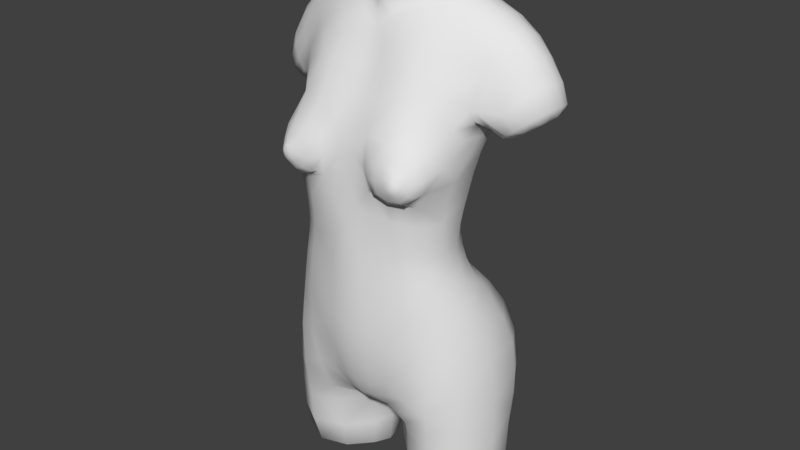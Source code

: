 # Source: body_prac_1.2.blend  (saved by Blender 2.77.0; exported with 4.5.12 LTS)
import bpy
from mathutils import Matrix  # noqa: F401  (used for matrix-valued properties, if any)

bpy.ops.wm.read_factory_settings(use_empty=True)
scene = bpy.context.scene
scene.name = 'Scene'

# ---- collections
col_collection_1 = bpy.data.collections.new('Collection 1'); scene.collection.children.link(col_collection_1)

# ---- world
world_world = bpy.data.worlds.new('World'); scene.world = world_world
world_world.color = (0.05088, 0.05088, 0.05088)
world_world.use_sun_shadow = False
world_world.sun_shadow_jitter_overblur = 0.0
world_world.cycles.sampling_method = 'MANUAL'

# ---- meshes
me_circle = bpy.data.meshes.new('Circle')
me_circle.from_pydata([(0.483, 0.03164, 5.749), (0.1118, -0.1079, 5.581), (0.2041, 1.138, 6.309), (1.16, 1.012, 5.828), (1.173, 0.588, 5.906), (1.018, 1.408, 5.385), (1.137, 0.2165, 5.694), (1.154, -0.09999, 5.241), (0.5637, -0.2796, 5.279), (0.1427, -0.2838, 5.208), (0.4917, 0.9272, 6.358), (0.4233, 0.2097, 6.235), (0.581, 0.5459, 6.371), (0.13, -0.01744, 6.088), (0.2223, 1.359, 5.546), (0.6285, -0.6463, 4.562), (0.1557, -0.6575, 4.464), (1.231, -0.3239, 4.699), (1.408, -0.2697, 4.193), (0.1712, -0.9223, 3.657), (0.8091, -0.97, 3.165), (1.253, -0.7629, 3.913), (1.317, -0.804, 3.363), (0.6968, -0.9134, 4.066), (0.4155, -1.006, 3.556), (0.6656, -1.106, 3.483), (0.8475, -1.06, 3.795), (1.221, -0.9888, 3.382), (1.184, -0.9769, 3.721), (0.9031, -1.072, 3.245), (0.9808, -1.147, 3.609), (0.9173, -1.159, 3.493), (1.111, -1.124, 3.457), (1.099, -1.122, 3.584), (1.001, -1.15, 3.406), (1.428, -0.2037, 3.372), (1.521, 0.2355, 3.98), (1.062, 1.445, 4.586), (1.359, 0.9598, 4.061), (0.2946, 1.308, 4.507), (1.153, 0.7473, 3.421), (0.3863, 1.06, 3.577), (0.781, -0.8779, 2.79), (1.318, -0.303, 2.741), (0.3507, 0.8849, 2.949), (0.2039, -0.9686, 2.918), (1.092, 0.5521, 2.853), (1.198, 0.4681, 1.802), (0.9083, -0.7748, 1.726), (0.4783, 0.8139, 1.674), (1.337, -0.2738, 1.829), (1.289, -0.2862, 2.204), (0.3956, 0.7599, 2.277), (0.8224, -0.8029, 2.193), (1.096, 0.4388, 2.286), (0.2912, -0.9832, 1.626), (0.2334, -0.9879, 2.276), (0.3297, -0.9807, 0.8529), (0.3172, -0.8925, 0.0461), (1.396, 0.6088, 1.365), (0.6385, 1.038, 1.278), (0.07705, 1.169, 0.5978), (1.491, -0.2469, 1.315), (0.9887, -0.7737, 1.078), (1.647, -0.2571, 0.6004), (1.686, 0.8515, 0.7125), (1.001, -0.7671, 0.3149), (0.8, 1.484, 0.6072), (0.1313, -0.2974, -0.9672), (0.1263, 0.2748, -1.013), (0.3353, 1.105, -1.106), (0.08607, 1.22, -0.5302), (1.744, -0.3111, -0.8732), (1.877, 0.9307, -0.9925), (1.873, 0.9861, -0.2694), (1.72, -0.3025, -0.1702), (1.062, 1.646, -1.237), (0.9199, 1.747, -0.5903), (0.2199, -0.6887, -0.5982), (0.9008, -0.727, -0.3991), (0.795, -0.5426, -0.9744), (1.741, -0.2837, -1.852), (1.115, 1.495, -1.909), (0.4664, 1.058, -1.868), (1.862, 0.8523, -1.844), (0.746, -0.3724, -1.874), (0.2182, 0.3263, -1.827), (1.775, 0.3411, 5.347), (1.895, 1.118, 5.349), (1.933, 0.7008, 5.475), (1.593, 0.07425, 4.976), (1.671, 1.363, 4.997), (2.3, 1.163, 4.727), (1.66, 0.6349, 4.097), (1.963, 1.34, 4.451), (1.73, 0.2082, 4.171), (2.256, 0.3872, 4.752), (1.71, 1.111, 4.198), (2.415, 0.7744, 4.846), (1.958, 0.1203, 4.453), (-0.483, 0.03164, 5.749), (-0.1118, -0.1079, 5.581), (-0.2041, 1.138, 6.309), (-1.16, 1.012, 5.828), (-1.173, 0.588, 5.906), (-1.018, 1.408, 5.385), (-1.137, 0.2165, 5.694), (-1.154, -0.09999, 5.241), (-0.5637, -0.2796, 5.279), (-0.1427, -0.2838, 5.208), (-0.4917, 0.9272, 6.358), (-0.4233, 0.2097, 6.235), (-0.581, 0.5459, 6.371), (-0.13, -0.01744, 6.088), (-0.2223, 1.359, 5.546), (-0.6285, -0.6463, 4.562), (-0.1557, -0.6575, 4.464), (-1.231, -0.3239, 4.699), (-1.408, -0.2697, 4.193), (-0.1712, -0.9223, 3.657), (-0.8091, -0.97, 3.165), (-1.253, -0.7629, 3.913), (-1.317, -0.804, 3.363), (-0.6968, -0.9134, 4.066), (-0.4155, -1.006, 3.556), (-0.6656, -1.106, 3.483), (-0.8475, -1.06, 3.795), (-1.221, -0.9888, 3.382), (-1.184, -0.9769, 3.721), (-0.9031, -1.072, 3.245), (-0.9808, -1.147, 3.609), (-0.9173, -1.159, 3.493), (-1.111, -1.124, 3.457), (-1.099, -1.122, 3.584), (-1.001, -1.15, 3.406), (-1.428, -0.2037, 3.372), (-1.521, 0.2355, 3.98), (-1.062, 1.445, 4.586), (-1.359, 0.9598, 4.061), (-0.2946, 1.308, 4.507), (-1.153, 0.7473, 3.421), (-0.3863, 1.06, 3.577), (-0.781, -0.8779, 2.79), (-1.318, -0.303, 2.741), (-0.3507, 0.8849, 2.949), (-0.2039, -0.9686, 2.918), (-1.092, 0.5521, 2.853), (-1.198, 0.4681, 1.802), (-0.9083, -0.7748, 1.726), (-0.4783, 0.8139, 1.674), (-1.337, -0.2738, 1.829), (-1.289, -0.2862, 2.204), (-0.3956, 0.7599, 2.277), (-0.8224, -0.8029, 2.193), (-1.096, 0.4388, 2.286), (-0.2912, -0.9832, 1.626), (-0.2334, -0.9879, 2.276), (-0.3297, -0.9807, 0.8529), (-0.3172, -0.8925, 0.0461), (-1.396, 0.6088, 1.365), (-0.6385, 1.038, 1.278), (-0.07705, 1.169, 0.5978), (-1.491, -0.2469, 1.315), (-0.9887, -0.7737, 1.078), (-1.647, -0.2571, 0.6004), (-1.686, 0.8515, 0.7125), (-1.001, -0.7671, 0.3149), (-0.8, 1.484, 0.6072), (-0.1313, -0.2974, -0.9672), (-0.1263, 0.2748, -1.013), (-0.3353, 1.105, -1.106), (-0.08607, 1.22, -0.5302), (-1.744, -0.3111, -0.8732), (-1.877, 0.9307, -0.9925), (-1.873, 0.9861, -0.2694), (-1.72, -0.3025, -0.1702), (-1.062, 1.646, -1.237), (-0.9199, 1.747, -0.5903), (-0.2199, -0.6887, -0.5982), (-0.9008, -0.727, -0.3991), (-0.795, -0.5426, -0.9744), (-1.741, -0.2837, -1.852), (-1.115, 1.495, -1.909), (-0.4664, 1.058, -1.868), (-1.862, 0.8523, -1.844), (-0.746, -0.3724, -1.874), (-0.2182, 0.3263, -1.827), (-1.775, 0.3411, 5.347), (-1.895, 1.118, 5.349), (-1.933, 0.7008, 5.475), (-1.593, 0.07425, 4.976), (-1.671, 1.363, 4.997), (-2.3, 1.163, 4.727), (-1.66, 0.6349, 4.097), (-1.963, 1.34, 4.451), (-1.73, 0.2082, 4.171), (-2.256, 0.3872, 4.752), (-1.71, 1.111, 4.198), (-2.415, 0.7744, 4.846), (-1.958, 0.1203, 4.453), (-0.308, 0.5776, 6.639), (0.226, 0.7988, 6.658), (0.09674, 0.2084, 6.577), (-0.226, 0.7988, 6.658), (0.07973, 0.9, 6.658), (-0.09674, 0.2084, 6.577), (0.2584, 0.3625, 6.61), (-0.07973, 0.9, 6.658), (-0.2584, 0.3625, 6.61), (0.308, 0.5776, 6.639), (2.195, 0.3675, 4.165), (2.388, 1.035, 4.3), (1.996, 1.013, 4.025), (1.996, 0.4507, 4.025), (2.182, 1.138, 4.156), (2.393, 0.5235, 4.304), (2.472, 0.794, 4.359), (1.924, 0.7227, 3.974), (-1.924, 0.7227, 3.974), (-2.195, 0.3675, 4.165), (-2.388, 1.035, 4.3), (-1.996, 1.013, 4.025), (-1.996, 0.4507, 4.025), (-2.182, 1.138, 4.156), (-2.393, 0.5235, 4.304), (-2.472, 0.794, 4.359), (-0.4572, 0.3822, -2.522), (-0.8187, -0.06669, -2.53), (-1.49, -0.009582, -2.514), (-0.6204, 0.8462, -2.555), (-1.065, 1.122, -2.572), (-1.573, 0.7148, -2.522), (0.8187, -0.06669, -2.53), (1.49, -0.009582, -2.514), (0.6204, 0.8462, -2.555), (1.065, 1.122, -2.572), (1.573, 0.7148, -2.522), (0.4572, 0.3822, -2.522), (0.1179, -0.06273, 5.729), (0.4561, 0.1405, 5.931), (0.7884, 0.5385, 6.118), (0.7353, 0.9554, 6.069), (0.251, 1.23, 5.936), (0.118, -0.1745, 5.466), (0.5152, -0.1106, 5.571), (0.2605, -0.04626, 5.67), (0.7761, 0.1209, 5.772), (-3.353e-08, -0.1347, 5.534), (0.2072, 1.42, 5.086), (-4.098e-08, 1.318, 5.556), (0.5324, 1.412, 5.495), (1.599, 0.6552, 5.703), (1.602, 1.074, 5.6), (1.189, 0.7919, 5.899), (1.1, 1.226, 5.666), (1.144, 0.3974, 5.841), (1.142, 0.04936, 5.486), (0.9834, 1.5, 5.015), (1.468, 1.38, 5.218), (1.493, 0.297, 5.543), (0.163, -0.4426, 4.857), (0.6083, -0.4626, 4.925), (1.181, -0.2262, 4.973), (0.8504, -0.2356, 5.265), (1.42, 0.03429, 5.16), (0.3193, -0.2798, 5.265), (-3.725e-08, -0.2868, 5.168), (0.1292, 0.0617, 6.442), (0.3643, 0.2726, 6.511), (0.4532, 0.5717, 6.574), (0.3489, 0.8882, 6.591), (0.1308, 1.042, 6.578), (-4.47e-08, 1.154, 6.305), (0.3781, 1.07, 6.326), (0.5558, 0.7421, 6.382), (0.5444, 0.361, 6.322), (0.2683, 0.08572, 6.145), (-3.725e-08, -0.06381, 6.068), (0.1491, -0.8453, 4.055), (0.6496, -0.8052, 4.254), (0.3518, -0.664, 4.487), (0.9378, -0.5509, 4.647), (-3.725e-08, -0.6483, 4.465), (1.291, -0.5869, 4.027), (1.493, -0.07454, 4.026), (1.566, 0.04372, 4.284), (1.465, -0.07803, 4.786), (1.307, -0.3521, 4.433), (0.1976, -0.9447, 3.276), (-4.098e-08, -0.9138, 3.673), (0.3179, -0.9517, 3.616), (0.7878, -0.9228, 3.083), (1.348, -0.6113, 3.378), (0.7646, -0.9913, 3.933), (1.236, -0.8691, 3.821), (0.5145, -1.065, 3.503), (0.8468, -1.02, 3.173), (1.289, -0.8929, 3.355), (1.109, -0.9026, 3.195), (0.5381, -1.005, 3.283), (1.001, -0.8371, 4.107), (1.382, -0.7366, 3.62), (0.4616, -0.9752, 3.859), (1.15, -1.072, 3.423), (0.9603, -1.119, 3.338), (0.8171, -1.136, 3.483), (1.129, -1.068, 3.635), (0.9261, -1.113, 3.678), (1.092, -1.034, 3.266), (0.7342, -1.098, 3.318), (1.032, -1.016, 3.827), (1.262, -0.9616, 3.548), (0.7019, -1.094, 3.666), (0.9485, -1.16, 3.554), (1.048, -1.143, 3.607), (0.9601, -1.161, 3.446), (1.115, -1.127, 3.52), (1.065, -1.145, 3.429), (1.481, 0.6003, 4.008), (1.412, 0.2916, 3.376), (1.358, -0.2841, 3.077), (1.494, -0.03838, 3.661), (1.56, 0.4994, 4.176), (1.529, 1.058, 4.285), (1.451, 1.397, 4.781), (1.204, 1.26, 4.226), (0.6338, 1.439, 4.474), (1.226, 0.8462, 3.712), (0.3869, 1.147, 3.955), (-2.98e-08, 1.212, 4.56), (1.116, 0.6528, 3.148), (0.7712, 1.044, 3.493), (0.3539, 0.9912, 3.274), (-2.98e-08, 0.9985, 3.622), (0.2094, -0.9857, 2.584), (0.7916, -0.8373, 2.441), (1.298, -0.2929, 2.429), (1.084, 0.4719, 2.558), (0.3676, 0.7912, 2.613), (0.4501, -0.9475, 2.854), (1.102, -0.6873, 2.745), (1.344, 0.1514, 2.777), (0.7113, 0.8222, 2.925), (-4.47e-08, 0.8645, 2.949), (-3.725e-08, -0.9671, 2.95), (0.9509, -0.7761, 1.43), (1.402, -0.2634, 1.604), (1.288, 0.5226, 1.581), (0.5428, 0.897, 1.442), (0.7685, 0.688, 2.299), (1.354, 0.1017, 1.839), (0.591, -0.8873, 1.666), (1.117, -0.609, 2.176), (-3.725e-08, 0.7516, 2.256), (0.8974, 0.7354, 1.739), (1.296, 0.0887, 2.25), (0.4973, -0.9139, 2.233), (1.179, -0.5891, 1.787), (-2.98e-08, 0.8059, 1.641), (1.299, -0.2806, 2.02), (0.4331, 0.7733, 1.958), (0.8643, -0.7802, 1.977), (1.133, 0.4414, 2.034), (-2.98e-08, -1.027, 1.61), (0.2644, -0.9841, 1.966), (0.3131, -0.9828, 1.254), (-4.098e-08, -1.016, 2.299), (0.3336, -0.9571, 0.443), (-4.47e-08, -1.021, 0.8204), (0.6593, -0.8888, 0.9417), (0.2796, -0.7989, -0.3102), (-3.725e-08, -0.925, 0.01142), (0.6467, -0.8286, 0.148), (1.527, 0.7204, 1.095), (1.553, 0.167, 1.365), (1.073, 0.944, 1.331), (0.7345, 1.235, 1.045), (0.2531, 1.058, 1.077), (0.2963, 1.391, 0.5391), (0.0436, 1.26, 0.006704), (-3.539e-08, 1.025, 0.6588), (1.279, -0.5786, 1.218), (1.58, -0.2397, 0.976), (1.009, -0.7699, 0.6978), (1.82, 0.9555, 0.2473), (1.693, -0.2833, 0.2107), (1.346, -0.6094, 0.486), (1.796, 0.2449, 0.6714), (1.345, 1.339, 0.6992), (0.9642, -0.7559, -0.05565), (0.8552, 1.687, 0.0373), (0.1211, -0.01799, -1.036), (-3.725e-08, -0.3171, -0.9595), (0.5001, -0.6786, -0.5179), (0.2124, 0.3144, -1.279), (-3.725e-08, 0.2481, -0.9497), (0.6151, 1.505, -1.22), (0.4524, 1.088, -1.33), (0.1886, 1.139, -0.929), (0.185, 0.6321, -1.001), (0.3376, 1.603, -0.6408), (-3.539e-08, 0.9694, -0.4346), (1.869, 0.8865, -1.296), (1.746, -0.3007, -1.281), (1.299, -0.6269, -0.945), (1.938, 0.2708, -0.1497), (1.532, 1.57, -0.4446), (1.336, -0.6597, -0.2728), (1.986, 0.2574, -0.8566), (1.532, 1.472, -1.16), (1.881, 0.9692, -0.7215), (1.736, -0.3124, -0.5343), (1.112, 1.563, -1.4), (0.9903, 1.716, -1.08), (-4.843e-08, -0.7083, -0.6287), (0.3628, -0.339, -0.9767), (0.1624, -0.5315, -0.8174), (0.8359, -0.662, -0.7078), (0.7682, -0.4267, -1.322), (0.2608, 0.3393, -2.344), (0.486, 0.986, -2.388), (1.787, 0.8034, -2.35), (1.674, -0.205, -2.343), (1.093, 1.371, -2.415), (0.7542, -0.2843, -2.365), (1.267, -0.5552, -1.889), (1.997, 0.2496, -1.818), (1.511, 1.332, -1.889), (0.7446, 1.388, -1.902), (0.2883, 0.6535, -1.834), (0.3421, 0.007148, -1.841), (2.197, 0.7366, 5.197), (2.106, 1.146, 5.062), (2.018, 0.3655, 5.089), (1.677, 0.1937, 5.19), (1.867, 0.5117, 5.443), (1.949, 0.9042, 5.443), (1.794, 1.288, 5.198), (1.748, 0.08216, 4.728), (1.783, 1.351, 4.737), (1.88, 0.3139, 4.027), (1.791, 0.6926, 3.958), (1.875, 1.102, 4.033), (2.527, 0.7988, 4.53), (2.415, 1.136, 4.441), (2.409, 0.4314, 4.451), (2.136, 0.2087, 4.237), (2.125, 1.284, 4.228), (2.399, 0.9723, 4.815), (2.145, 1.3, 4.6), (1.669, 0.8829, 4.125), (1.68, 0.3995, 4.112), (1.802, 1.278, 4.308), (1.82, 0.1017, 4.282), (2.115, 0.2276, 4.629), (2.363, 0.5768, 4.823), (-0.1179, -0.06273, 5.729), (-0.4561, 0.1405, 5.931), (-0.7884, 0.5385, 6.118), (-0.7353, 0.9554, 6.069), (-0.251, 1.23, 5.936), (-0.118, -0.1745, 5.466), (-0.5152, -0.1106, 5.571), (-0.2605, -0.04626, 5.67), (-0.7761, 0.1209, 5.772), (-0.2072, 1.42, 5.086), (-0.5324, 1.412, 5.495), (-1.599, 0.6552, 5.703), (-1.602, 1.074, 5.6), (-1.189, 0.7919, 5.899), (-1.1, 1.226, 5.666), (-1.144, 0.3974, 5.841), (-1.142, 0.04936, 5.486), (-0.9834, 1.5, 5.015), (-1.468, 1.38, 5.218), (-1.493, 0.297, 5.543), (-0.163, -0.4426, 4.857), (-0.6083, -0.4626, 4.925), (-1.181, -0.2262, 4.973), (-0.8504, -0.2356, 5.265), (-1.42, 0.03429, 5.16), (-0.3193, -0.2798, 5.265), (-0.1292, 0.0617, 6.442), (-0.3643, 0.2726, 6.511), (-0.4532, 0.5717, 6.574), (-0.3489, 0.8882, 6.591), (-0.1308, 1.042, 6.578), (-0.3781, 1.07, 6.326), (-0.5558, 0.7421, 6.382), (-0.5444, 0.361, 6.322), (-0.2683, 0.08572, 6.145), (-0.1491, -0.8453, 4.055), (-0.6496, -0.8052, 4.254), (-0.3518, -0.664, 4.487), (-0.9378, -0.5509, 4.647), (-1.291, -0.5869, 4.027), (-1.493, -0.07454, 4.026), (-1.566, 0.04372, 4.284), (-1.465, -0.07803, 4.786), (-1.307, -0.3521, 4.433), (-0.1976, -0.9447, 3.276), (-0.3179, -0.9517, 3.616), (-0.7878, -0.9228, 3.083), (-1.348, -0.6113, 3.378), (-0.7646, -0.9913, 3.933), (-1.236, -0.8691, 3.821), (-0.5145, -1.065, 3.503), (-0.8468, -1.02, 3.173), (-1.289, -0.8929, 3.355), (-1.109, -0.9026, 3.195), (-0.5381, -1.005, 3.283), (-1.001, -0.8371, 4.107), (-1.382, -0.7366, 3.62), (-0.4616, -0.9752, 3.859), (-1.15, -1.072, 3.423), (-0.9603, -1.119, 3.338), (-0.8171, -1.136, 3.483), (-1.129, -1.068, 3.635), (-0.9261, -1.113, 3.678), (-1.092, -1.034, 3.266), (-0.7342, -1.098, 3.318), (-1.032, -1.016, 3.827), (-1.262, -0.9616, 3.548), (-0.7019, -1.094, 3.666), (-0.9485, -1.16, 3.554), (-1.048, -1.143, 3.607), (-0.9601, -1.161, 3.446), (-1.115, -1.127, 3.52), (-1.065, -1.145, 3.429), (-1.481, 0.6003, 4.008), (-1.412, 0.2916, 3.376), (-1.358, -0.2841, 3.077), (-1.494, -0.03838, 3.661), (-1.56, 0.4994, 4.176), (-1.529, 1.058, 4.285), (-1.451, 1.397, 4.781), (-1.204, 1.26, 4.226), (-0.6338, 1.439, 4.474), (-1.226, 0.8462, 3.712), (-0.3869, 1.147, 3.955), (-1.116, 0.6528, 3.148), (-0.7712, 1.044, 3.493), (-0.3539, 0.9912, 3.274), (-0.2094, -0.9857, 2.584), (-0.7916, -0.8373, 2.441), (-1.298, -0.2929, 2.429), (-1.084, 0.4719, 2.558), (-0.3676, 0.7912, 2.613), (-0.4501, -0.9475, 2.854), (-1.102, -0.6873, 2.745), (-1.344, 0.1514, 2.777), (-0.7113, 0.8222, 2.925), (-0.9509, -0.7761, 1.43), (-1.402, -0.2634, 1.604), (-1.288, 0.5226, 1.581), (-0.5428, 0.897, 1.442), (-0.7685, 0.688, 2.299), (-1.354, 0.1017, 1.839), (-0.591, -0.8873, 1.666), (-1.117, -0.609, 2.176), (-0.8974, 0.7354, 1.739), (-1.296, 0.0887, 2.25), (-0.4973, -0.9139, 2.233), (-1.179, -0.5891, 1.787), (-1.299, -0.2806, 2.02), (-0.4331, 0.7733, 1.958), (-0.8643, -0.7802, 1.977), (-1.133, 0.4414, 2.034), (-0.2644, -0.9841, 1.966), (-0.3131, -0.9828, 1.254), (-0.3336, -0.9571, 0.443), (-0.6593, -0.8888, 0.9417), (-0.2796, -0.7989, -0.3102), (-0.6467, -0.8286, 0.148), (-1.527, 0.7204, 1.095), (-1.553, 0.167, 1.365), (-1.073, 0.944, 1.331), (-0.7345, 1.235, 1.045), (-0.2531, 1.058, 1.077), (-0.2963, 1.391, 0.5391), (-0.0436, 1.26, 0.006704), (-1.279, -0.5786, 1.218), (-1.58, -0.2397, 0.976), (-1.009, -0.7699, 0.6978), (-1.82, 0.9555, 0.2473), (-1.693, -0.2833, 0.2107), (-1.346, -0.6094, 0.486), (-1.796, 0.2449, 0.6714), (-1.345, 1.339, 0.6992), (-0.9642, -0.7559, -0.05565), (-0.8552, 1.687, 0.0373), (-0.1211, -0.01799, -1.036), (-0.5001, -0.6786, -0.5179), (-0.2124, 0.3144, -1.279), (-0.6151, 1.505, -1.22), (-0.4524, 1.088, -1.33), (-0.1886, 1.139, -0.929), (-0.185, 0.6321, -1.001), (-0.3376, 1.603, -0.6408), (-1.869, 0.8865, -1.296), (-1.746, -0.3007, -1.281), (-1.299, -0.6269, -0.945), (-1.938, 0.2708, -0.1497), (-1.532, 1.57, -0.4446), (-1.336, -0.6597, -0.2728), (-1.986, 0.2574, -0.8566), (-1.532, 1.472, -1.16), (-1.881, 0.9692, -0.7215), (-1.736, -0.3124, -0.5343), (-1.112, 1.563, -1.4), (-0.9903, 1.716, -1.08), (-0.3628, -0.339, -0.9767), (-0.1624, -0.5315, -0.8174), (-0.8359, -0.662, -0.7078), (-0.7682, -0.4267, -1.322), (-0.2608, 0.3393, -2.344), (-0.486, 0.986, -2.388), (-1.787, 0.8034, -2.35), (-1.674, -0.205, -2.343), (-1.093, 1.371, -2.415), (-0.7542, -0.2843, -2.365), (-1.267, -0.5552, -1.889), (-1.997, 0.2496, -1.818), (-1.511, 1.332, -1.889), (-0.7446, 1.388, -1.902), (-0.2883, 0.6535, -1.834), (-0.3421, 0.007148, -1.841), (-2.197, 0.7366, 5.197), (-2.106, 1.146, 5.062), (-2.018, 0.3655, 5.089), (-1.677, 0.1937, 5.19), (-1.867, 0.5117, 5.443), (-1.949, 0.9042, 5.443), (-1.794, 1.288, 5.198), (-1.748, 0.08216, 4.728), (-1.783, 1.351, 4.737), (-1.88, 0.3139, 4.027), (-1.791, 0.6926, 3.958), (-1.875, 1.102, 4.033), (-2.527, 0.7988, 4.53), (-2.415, 1.136, 4.441), (-2.409, 0.4314, 4.451), (-2.136, 0.2087, 4.237), (-2.125, 1.284, 4.228), (-2.399, 0.9723, 4.815), (-2.145, 1.3, 4.6), (-1.669, 0.8829, 4.125), (-1.68, 0.3995, 4.112), (-1.802, 1.278, 4.308), (-1.82, 0.1017, 4.282), (-2.115, 0.2276, 4.629), (-2.363, 0.5768, 4.823), (1.976, 0.8622, 4.011), (1.976, 0.596, 4.011), (2.415, 0.6705, 4.319), (-1.564, 0.3553, -2.505), (-0.8391, 0.9761, -2.565), (-1.291, 0.9408, -2.553), (-2.292, 0.4631, 4.233), (2.292, 0.4631, 4.233), (-1.147, -0.08072, -2.535), (1.147, -0.08072, -2.535), (0.1613, 0.3217, 6.598), (-0.2629, 0.4703, 6.625), (-0.2432, 0.6844, 6.647), (0.1362, 0.8259, 6.657), (0.2432, 0.6844, 6.647), (-3.166e-08, 0.2239, 6.577), (-0.1362, 0.8259, 6.657), (-3.166e-08, 0.8663, 6.652), (-0.1613, 0.3217, 6.598), (0.2629, 0.4703, 6.625), (2.094, 1.058, 4.094), (2.278, 1.065, 4.223), (2.419, 0.9004, 4.322), (2.098, 0.4287, 4.096), (-2.094, 1.058, 4.094), (-2.419, 0.9004, 4.322), (-2.278, 1.065, 4.223), (-2.098, 0.4287, 4.096), (-1.976, 0.8622, 4.011), (-1.976, 0.596, 4.011), (-2.415, 0.6705, 4.319), (-0.568, 0.5821, -2.536), (-0.6143, 0.215, -2.521), (0.568, 0.5821, -2.536), (0.8391, 0.9761, -2.565), (1.564, 0.3553, -2.505), (0.6143, 0.215, -2.521), (1.291, 0.9408, -2.553), (0.2614, 0.02309, 5.81), (0.717, 0.3123, 6.023), (0.7821, 0.7407, 6.121), (0.5865, 1.18, 5.923), (0.2763, -0.141, 5.548), (0.8115, -0.05611, 5.547), (0.5048, 1.523, 5.04), (1.545, 0.467, 5.658), (1.627, 0.8587, 5.683), (1.543, 1.262, 5.448), (1.45, 0.1509, 5.372), (1.318, 1.432, 5.01), (0.3558, -0.4562, 4.89), (0.8926, -0.4048, 4.955), (1.365, -0.08112, 4.973), (0.2466, 0.1744, 6.474), (0.4293, 0.4058, 6.548), (0.4096, 0.7415, 6.588), (0.2457, 0.98, 6.584), (0.3339, -0.8765, 4.039), (1.023, -0.6852, 4.326), (1.445, -0.4808, 3.694), (1.566, 0.2413, 4.197), (1.582, -0.04998, 4.491), (0.4375, -0.9614, 3.227), (1.145, -0.7686, 3.118), (0.5627, -1.044, 3.758), (1.022, -0.9264, 3.973), (1.345, -0.8483, 3.581), (0.612, -1.056, 3.273), (1.109, -0.9632, 3.201), (0.8426, -1.131, 3.595), (1.038, -1.092, 3.696), (1.172, -1.06, 3.527), (0.8639, -1.133, 3.386), (1.072, -1.1, 3.354), (1.044, -1.168, 3.515), (1.443, 0.4107, 3.677), (1.548, 0.7833, 4.209), (1.381, 0.2145, 3.082), (1.544, 1.3, 4.503), (0.852, 1.217, 3.853), (0.7215, 0.9414, 3.227), (0.4596, -0.9373, 2.511), (1.105, -0.6383, 2.403), (1.312, 0.1077, 2.489), (0.7305, 0.7247, 2.608), (0.6291, -0.8893, 1.325), (1.226, -0.5863, 1.534), (1.436, 0.1278, 1.624), (0.982, 0.8145, 1.51), (0.8245, 0.6966, 2.007), (1.307, 0.08868, 2.039), (0.5466, -0.8923, 1.968), (1.141, -0.5942, 1.994), (0.6694, -0.8728, 0.5412), (0.5905, -0.7619, -0.2133), (1.681, 0.2093, 1.052), (1.188, 1.12, 1.096), (0.4022, 1.227, 0.907), (0.2683, 1.568, -0.05452), (1.323, -0.5812, 0.8602), (1.886, 0.2674, 0.259), (1.48, 1.517, 0.174), (1.349, -0.6424, 0.105), (0.2991, -0.03819, -1.234), (0.4659, 1.561, -1.077), (0.2825, 0.6564, -1.275), (0.7273, 1.445, -1.389), (1.996, 0.2519, -1.247), (1.521, 1.393, -1.367), (1.282, -0.588, -1.329), (1.317, -0.6562, -0.6289), (1.967, 0.2643, -0.5299), (1.537, 1.54, -0.956), (0.4119, -0.5479, -0.7707), (0.3972, 0.06408, -2.345), (0.3382, 0.6275, -2.36), (0.7532, 1.257, -2.411), (1.887, 0.2757, -2.321), (1.451, 1.207, -2.394), (1.229, -0.4217, -2.374), (2.133, 0.5441, 5.174), (2.193, 0.9386, 5.16), (1.96, 1.302, 4.916), (1.88, 0.2088, 4.942), (1.822, 0.4883, 3.98), (1.992, 0.2269, 4.118), (1.819, 0.9066, 3.984), (1.984, 1.225, 4.122), (2.483, 0.6167, 4.502), (2.497, 0.971, 4.504), (2.276, 1.237, 4.339), (2.284, 0.2967, 4.358), (-4.489e-08, 1.232, 5.936), (-3.371e-08, -0.09774, 5.699), (-0.2614, 0.02309, 5.81), (-0.717, 0.3123, 6.023), (-0.7821, 0.7407, 6.121), (-0.5865, 1.18, 5.923), (-3.278e-08, -0.1919, 5.41), (-0.2763, -0.141, 5.548), (-0.8115, -0.05611, 5.547), (-3.278e-08, 1.336, 5.114), (-0.5048, 1.523, 5.04), (-1.545, 0.467, 5.658), (-1.627, 0.8587, 5.683), (-1.543, 1.262, 5.448), (-1.45, 0.1509, 5.372), (-1.318, 1.432, 5.01), (-3.465e-08, -0.4339, 4.841), (-0.3558, -0.4562, 4.89), (-0.8926, -0.4048, 4.955), (-1.365, -0.08112, 4.973), (-3.586e-08, 1.045, 6.574), (-3.399e-08, 0.02432, 6.43), (-0.2466, 0.1744, 6.474), (-0.4293, 0.4058, 6.548), (-0.4096, 0.7415, 6.588), (-0.2457, 0.98, 6.584), (-3.558e-08, -0.8387, 4.066), (-0.3339, -0.8765, 4.039), (-1.023, -0.6852, 4.326), (-1.445, -0.4808, 3.694), (-1.566, 0.2413, 4.197), (-1.582, -0.04998, 4.491), (-3.558e-08, -0.9359, 3.296), (-0.4375, -0.9614, 3.227), (-1.145, -0.7686, 3.118), (-0.5627, -1.044, 3.758), (-1.022, -0.9264, 3.973), (-1.345, -0.8483, 3.581), (-0.612, -1.056, 3.273), (-1.109, -0.9632, 3.201), (-0.8426, -1.131, 3.595), (-1.038, -1.092, 3.696), (-1.172, -1.06, 3.527), (-0.8639, -1.133, 3.386), (-1.072, -1.1, 3.354), (-1.044, -1.168, 3.515), (-1.443, 0.4107, 3.677), (-1.548, 0.7833, 4.209), (-1.381, 0.2145, 3.082), (-1.544, 1.3, 4.503), (-0.852, 1.217, 3.853), (-3.837e-08, 1.06, 4.021), (-0.7215, 0.9414, 3.227), (-4.396e-08, 0.9564, 3.289), (-3.558e-08, -0.997, 2.621), (-0.4596, -0.9373, 2.511), (-1.105, -0.6383, 2.403), (-1.312, 0.1077, 2.489), (-0.7305, 0.7247, 2.608), (-4.396e-08, 0.7778, 2.604), (-0.6291, -0.8893, 1.325), (-1.226, -0.5863, 1.534), (-1.436, 0.1278, 1.624), (-0.982, 0.8145, 1.51), (-2.984e-08, 0.8923, 1.289), (-0.8245, 0.6966, 2.007), (-1.307, 0.08868, 2.039), (-0.5466, -0.8923, 1.968), (-1.141, -0.5942, 1.994), (-4.023e-08, 0.7671, 1.928), (-4.396e-08, -1.025, 1.228), (-4.21e-08, -1.025, 1.967), (-0.6694, -0.8728, 0.5412), (-4.582e-08, -0.9946, 0.4085), (-0.5905, -0.7619, -0.2133), (-4.768e-08, -0.8252, -0.3434), (-1.681, 0.2093, 1.052), (-1.188, 1.12, 1.096), (-0.4022, 1.227, 0.907), (-0.2683, 1.568, -0.05452), (-3.465e-08, 1.059, 0.07558), (-1.323, -0.5812, 0.8602), (-1.886, 0.2674, 0.259), (-1.48, 1.517, 0.174), (-1.349, -0.6424, 0.105), (-0.2991, -0.03819, -1.234), (-3.371e-08, -0.04283, -0.9972), (-0.4659, 1.561, -1.077), (-0.2825, 0.6564, -1.275), (-0.7273, 1.445, -1.389), (-3.543e-08, 0.6446, -0.8238), (-1.996, 0.2519, -1.247), (-1.521, 1.393, -1.367), (-1.282, -0.588, -1.329), (-1.317, -0.6562, -0.6289), (-1.967, 0.2643, -0.5299), (-1.537, 1.54, -0.956), (-3.744e-08, -0.5478, -0.8367), (-0.4119, -0.5479, -0.7707), (-0.3972, 0.06408, -2.345), (-0.3382, 0.6275, -2.36), (-0.7532, 1.257, -2.411), (-1.887, 0.2757, -2.321), (-1.451, 1.207, -2.394), (-1.229, -0.4217, -2.374), (-2.133, 0.5441, 5.174), (-2.193, 0.9386, 5.16), (-1.96, 1.302, 4.916), (-1.88, 0.2088, 4.942), (-1.822, 0.4883, 3.98), (-1.992, 0.2269, 4.118), (-1.819, 0.9066, 3.984), (-1.984, 1.225, 4.122), (-2.483, 0.6167, 4.502), (-2.497, 0.971, 4.504), (-2.276, 1.237, 4.339), (-2.284, 0.2967, 4.358), (-3.397e-08, 0.5695, 6.628), (-2.193, 0.7555, 4.164), (2.193, 0.7555, 4.164), (1.004, 0.4981, -2.536), (-1.004, 0.4981, -2.536)], [], [(0, 246, 691, 239), (0, 239, 690, 245), (0, 245, 694, 244), (0, 244, 695, 246), (1, 245, 690, 238), (1, 238, 785, 247), (1, 247, 790, 243), (1, 243, 694, 245), (2, 273, 693, 242), (2, 242, 784, 272), (2, 272, 804, 271), (2, 271, 708, 273), (3, 254, 693, 241), (3, 241, 692, 253), (3, 253, 698, 252), (3, 252, 699, 254), (4, 253, 692, 240), (4, 240, 691, 255), (4, 255, 697, 251), (4, 251, 698, 253), (5, 257, 696, 250), (5, 250, 693, 254), (5, 254, 699, 258), (5, 258, 701, 257), (6, 256, 700, 259), (6, 259, 697, 255), (6, 255, 691, 246), (6, 246, 695, 256), (7, 264, 700, 256), (7, 256, 695, 263), (7, 263, 703, 262), (7, 262, 704, 264), (8, 263, 695, 244), (8, 244, 694, 265), (8, 265, 702, 261), (8, 261, 703, 263), (9, 265, 694, 243), (9, 243, 790, 266), (9, 266, 800, 260), (9, 260, 702, 265), (10, 274, 692, 241), (10, 241, 693, 273), (10, 273, 708, 270), (10, 270, 707, 274), (11, 276, 690, 239), (11, 239, 691, 275), (11, 275, 706, 268), (11, 268, 705, 276), (12, 275, 691, 240), (12, 240, 692, 274), (12, 274, 707, 269), (12, 269, 706, 275), (13, 277, 785, 238), (13, 238, 690, 276), (13, 276, 705, 267), (13, 267, 805, 277), (14, 242, 693, 250), (14, 250, 696, 248), (14, 248, 793, 249), (14, 249, 784, 242), (15, 281, 703, 261), (15, 261, 702, 280), (15, 280, 709, 279), (15, 279, 710, 281), (16, 280, 702, 260), (16, 260, 800, 282), (16, 282, 810, 278), (16, 278, 709, 280), (17, 262, 703, 281), (17, 281, 710, 287), (17, 287, 713, 286), (17, 286, 704, 262), (18, 287, 710, 283), (18, 283, 711, 284), (18, 284, 712, 285), (18, 285, 713, 287), (19, 290, 709, 278), (19, 278, 810, 289), (19, 289, 816, 288), (19, 288, 714, 290), (20, 299, 714, 291), (20, 291, 715, 298), (20, 298, 720, 296), (20, 296, 719, 299), (21, 301, 711, 283), (21, 283, 710, 300), (21, 300, 717, 294), (21, 294, 718, 301), (22, 292, 711, 301), (22, 301, 718, 297), (22, 297, 720, 298), (22, 298, 715, 292), (23, 300, 710, 279), (23, 279, 709, 302), (23, 302, 716, 293), (23, 293, 717, 300), (24, 302, 709, 290), (24, 290, 714, 299), (24, 299, 719, 295), (24, 295, 716, 302), (25, 312, 716, 295), (25, 295, 719, 309), (25, 309, 724, 305), (25, 305, 721, 312), (26, 310, 717, 293), (26, 293, 716, 312), (26, 312, 721, 307), (26, 307, 722, 310), (27, 308, 720, 297), (27, 297, 718, 311), (27, 311, 723, 303), (27, 303, 725, 308), (28, 311, 718, 294), (28, 294, 717, 310), (28, 310, 722, 306), (28, 306, 723, 311), (29, 309, 719, 296), (29, 296, 720, 308), (29, 308, 725, 304), (29, 304, 724, 309), (30, 314, 722, 307), (30, 307, 721, 313), (30, 313, 726, 314), (31, 313, 721, 305), (31, 305, 724, 315), (31, 315, 726, 313), (32, 317, 725, 303), (32, 303, 723, 316), (32, 316, 726, 317), (33, 316, 723, 306), (33, 306, 722, 314), (33, 314, 726, 316), (34, 315, 724, 304), (34, 304, 725, 317), (34, 317, 726, 315), (35, 321, 711, 292), (35, 292, 715, 320), (35, 320, 729, 319), (35, 319, 727, 321), (36, 322, 712, 284), (36, 284, 711, 321), (36, 321, 727, 318), (36, 318, 728, 322), (37, 325, 731, 326), (37, 326, 696, 257), (37, 257, 701, 324), (37, 324, 730, 325), (38, 318, 727, 327), (38, 327, 731, 325), (38, 325, 730, 323), (38, 323, 728, 318), (39, 328, 835, 329), (39, 329, 793, 248), (39, 248, 696, 326), (39, 326, 731, 328), (40, 319, 729, 330), (40, 330, 732, 331), (40, 331, 731, 327), (40, 327, 727, 319), (41, 333, 835, 328), (41, 328, 731, 331), (41, 331, 732, 332), (41, 332, 837, 333), (42, 340, 715, 291), (42, 291, 714, 339), (42, 339, 733, 335), (42, 335, 734, 340), (43, 341, 729, 320), (43, 320, 715, 340), (43, 340, 734, 336), (43, 336, 735, 341), (44, 343, 837, 332), (44, 332, 732, 342), (44, 342, 736, 338), (44, 338, 843, 343), (45, 339, 714, 288), (45, 288, 816, 344), (45, 344, 838, 334), (45, 334, 733, 339), (46, 342, 732, 330), (46, 330, 729, 341), (46, 341, 735, 337), (46, 337, 736, 342), (47, 354, 741, 362), (47, 362, 742, 350), (47, 350, 739, 347), (47, 347, 740, 354), (48, 357, 744, 361), (48, 361, 743, 351), (48, 351, 737, 345), (48, 345, 738, 357), (49, 358, 853, 360), (49, 360, 741, 354), (49, 354, 740, 348), (49, 348, 848, 358), (50, 350, 742, 359), (50, 359, 744, 357), (50, 357, 738, 346), (50, 346, 739, 350), (51, 355, 735, 336), (51, 336, 734, 352), (51, 352, 744, 359), (51, 359, 742, 355), (52, 353, 843, 338), (52, 338, 736, 349), (52, 349, 741, 360), (52, 360, 853, 353), (53, 352, 734, 335), (53, 335, 733, 356), (53, 356, 743, 361), (53, 361, 744, 352), (54, 349, 736, 337), (54, 337, 735, 355), (54, 355, 742, 362), (54, 362, 741, 349), (55, 365, 737, 351), (55, 351, 743, 364), (55, 364, 855, 363), (55, 363, 854, 365), (56, 334, 838, 366), (56, 366, 855, 364), (56, 364, 743, 356), (56, 356, 733, 334), (57, 369, 737, 365), (57, 365, 854, 368), (57, 368, 857, 367), (57, 367, 745, 369), (58, 372, 745, 367), (58, 367, 857, 371), (58, 371, 859, 370), (58, 370, 746, 372), (59, 375, 740, 347), (59, 347, 739, 374), (59, 374, 747, 373), (59, 373, 748, 375), (60, 377, 848, 348), (60, 348, 740, 375), (60, 375, 748, 376), (60, 376, 749, 377), (61, 379, 864, 380), (61, 380, 848, 377), (61, 377, 749, 378), (61, 378, 750, 379), (62, 381, 751, 382), (62, 382, 747, 374), (62, 374, 739, 346), (62, 346, 738, 381), (63, 381, 738, 345), (63, 345, 737, 369), (63, 369, 745, 383), (63, 383, 751, 381), (64, 387, 747, 382), (64, 382, 751, 386), (64, 386, 754, 385), (64, 385, 752, 387), (65, 388, 748, 373), (65, 373, 747, 387), (65, 387, 752, 384), (65, 384, 753, 388), (66, 372, 746, 389), (66, 389, 754, 386), (66, 386, 751, 383), (66, 383, 745, 372), (67, 376, 748, 388), (67, 388, 753, 390), (67, 390, 750, 378), (67, 378, 749, 376), (68, 415, 765, 416), (68, 416, 881, 392), (68, 392, 870, 391), (68, 391, 755, 415), (69, 399, 757, 394), (69, 394, 755, 391), (69, 391, 870, 395), (69, 395, 874, 399), (70, 396, 758, 397), (70, 397, 757, 399), (70, 399, 874, 398), (70, 398, 756, 396), (71, 401, 864, 379), (71, 379, 750, 400), (71, 400, 756, 398), (71, 398, 874, 401), (72, 408, 763, 411), (72, 411, 762, 404), (72, 404, 761, 403), (72, 403, 759, 408), (73, 409, 764, 410), (73, 410, 763, 408), (73, 408, 759, 402), (73, 402, 760, 409), (74, 406, 753, 384), (74, 384, 752, 405), (74, 405, 763, 410), (74, 410, 764, 406), (75, 405, 752, 385), (75, 385, 754, 407), (75, 407, 762, 411), (75, 411, 763, 405), (76, 396, 756, 413), (76, 413, 764, 409), (76, 409, 760, 412), (76, 412, 758, 396), (77, 390, 753, 406), (77, 406, 764, 413), (77, 413, 756, 400), (77, 400, 750, 390), (78, 393, 746, 370), (78, 370, 859, 414), (78, 414, 881, 416), (78, 416, 765, 393), (79, 407, 754, 389), (79, 389, 746, 393), (79, 393, 765, 417), (79, 417, 762, 407), (80, 404, 762, 417), (80, 417, 765, 415), (80, 415, 755, 418), (80, 418, 761, 404), (81, 426, 759, 403), (81, 403, 761, 425), (81, 425, 771, 422), (81, 422, 769, 426), (82, 428, 758, 412), (82, 412, 760, 427), (82, 427, 770, 423), (82, 423, 768, 428), (83, 429, 757, 397), (83, 397, 758, 428), (83, 428, 768, 420), (83, 420, 767, 429), (84, 427, 760, 402), (84, 402, 759, 426), (84, 426, 769, 421), (84, 421, 770, 427), (85, 425, 761, 418), (85, 418, 755, 430), (85, 430, 766, 424), (85, 424, 771, 425), (86, 430, 755, 394), (86, 394, 757, 429), (86, 429, 767, 419), (86, 419, 766, 430), (87, 435, 697, 259), (87, 259, 700, 434), (87, 434, 775, 433), (87, 433, 772, 435), (88, 437, 699, 252), (88, 252, 698, 436), (88, 436, 773, 432), (88, 432, 774, 437), (89, 436, 698, 251), (89, 251, 697, 435), (89, 435, 772, 431), (89, 431, 773, 436), (90, 434, 700, 264), (90, 264, 704, 286), (90, 286, 713, 438), (90, 438, 775, 434), (91, 258, 699, 437), (91, 437, 774, 439), (91, 439, 730, 324), (91, 324, 701, 258), (92, 449, 774, 432), (92, 432, 773, 448), (92, 448, 781, 444), (92, 444, 782, 449), (93, 451, 712, 322), (93, 322, 728, 450), (93, 450, 778, 441), (93, 441, 776, 451), (94, 452, 730, 439), (94, 439, 774, 449), (94, 449, 782, 447), (94, 447, 779, 452), (95, 453, 713, 285), (95, 285, 712, 451), (95, 451, 776, 440), (95, 440, 777, 453), (96, 455, 772, 433), (96, 433, 775, 454), (96, 454, 783, 445), (96, 445, 780, 455), (97, 450, 728, 323), (97, 323, 730, 452), (97, 452, 779, 442), (97, 442, 778, 450), (98, 448, 773, 431), (98, 431, 772, 455), (98, 455, 780, 443), (98, 443, 781, 448), (99, 454, 775, 438), (99, 438, 713, 453), (99, 453, 777, 446), (99, 446, 783, 454), (100, 457, 787, 464), (100, 464, 792, 462), (100, 462, 791, 463), (100, 463, 786, 457), (101, 456, 786, 463), (101, 463, 791, 461), (101, 461, 790, 247), (101, 247, 785, 456), (102, 460, 789, 487), (102, 487, 809, 486), (102, 486, 804, 272), (102, 272, 784, 460), (103, 459, 789, 470), (103, 470, 797, 468), (103, 468, 796, 469), (103, 469, 788, 459), (104, 458, 788, 469), (104, 469, 796, 467), (104, 467, 795, 471), (104, 471, 787, 458), (105, 466, 794, 473), (105, 473, 799, 474), (105, 474, 797, 470), (105, 470, 789, 466), (106, 475, 798, 472), (106, 472, 792, 464), (106, 464, 787, 471), (106, 471, 795, 475), (107, 472, 798, 480), (107, 480, 803, 478), (107, 478, 802, 479), (107, 479, 792, 472), (108, 462, 792, 479), (108, 479, 802, 477), (108, 477, 801, 481), (108, 481, 791, 462), (109, 461, 791, 481), (109, 481, 801, 476), (109, 476, 800, 266), (109, 266, 790, 461), (110, 459, 788, 488), (110, 488, 808, 485), (110, 485, 809, 487), (110, 487, 789, 459), (111, 457, 786, 490), (111, 490, 806, 483), (111, 483, 807, 489), (111, 489, 787, 457), (112, 458, 787, 489), (112, 489, 807, 484), (112, 484, 808, 488), (112, 488, 788, 458), (113, 456, 785, 277), (113, 277, 805, 482), (113, 482, 806, 490), (113, 490, 786, 456), (114, 466, 789, 460), (114, 460, 784, 249), (114, 249, 793, 465), (114, 465, 794, 466), (115, 477, 802, 494), (115, 494, 812, 492), (115, 492, 811, 493), (115, 493, 801, 477), (116, 476, 801, 493), (116, 493, 811, 491), (116, 491, 810, 282), (116, 282, 800, 476), (117, 494, 802, 478), (117, 478, 803, 498), (117, 498, 815, 499), (117, 499, 812, 494), (118, 495, 812, 499), (118, 499, 815, 497), (118, 497, 814, 496), (118, 496, 813, 495), (119, 491, 811, 501), (119, 501, 817, 500), (119, 500, 816, 289), (119, 289, 810, 491), (120, 502, 817, 510), (120, 510, 822, 507), (120, 507, 823, 509), (120, 509, 818, 502), (121, 495, 813, 512), (121, 512, 821, 505), (121, 505, 820, 511), (121, 511, 812, 495), (122, 512, 813, 503), (122, 503, 818, 509), (122, 509, 823, 508), (122, 508, 821, 512), (123, 492, 812, 511), (123, 511, 820, 504), (123, 504, 819, 513), (123, 513, 811, 492), (124, 501, 811, 513), (124, 513, 819, 506), (124, 506, 822, 510), (124, 510, 817, 501), (125, 506, 819, 523), (125, 523, 824, 516), (125, 516, 827, 520), (125, 520, 822, 506), (126, 504, 820, 521), (126, 521, 825, 518), (126, 518, 824, 523), (126, 523, 819, 504), (127, 508, 823, 519), (127, 519, 828, 514), (127, 514, 826, 522), (127, 522, 821, 508), (128, 505, 821, 522), (128, 522, 826, 517), (128, 517, 825, 521), (128, 521, 820, 505), (129, 507, 822, 520), (129, 520, 827, 515), (129, 515, 828, 519), (129, 519, 823, 507), (130, 518, 825, 525), (130, 525, 829, 524), (130, 524, 824, 518), (131, 516, 824, 524), (131, 524, 829, 526), (131, 526, 827, 516), (132, 514, 828, 528), (132, 528, 829, 527), (132, 527, 826, 514), (133, 517, 826, 527), (133, 527, 829, 525), (133, 525, 825, 517), (134, 515, 827, 526), (134, 526, 829, 528), (134, 528, 828, 515), (135, 503, 813, 532), (135, 532, 830, 530), (135, 530, 832, 531), (135, 531, 818, 503), (136, 496, 814, 533), (136, 533, 831, 529), (136, 529, 830, 532), (136, 532, 813, 496), (137, 537, 834, 536), (137, 536, 833, 535), (137, 535, 799, 473), (137, 473, 794, 537), (138, 538, 830, 529), (138, 529, 831, 534), (138, 534, 833, 536), (138, 536, 834, 538), (139, 329, 835, 539), (139, 539, 834, 537), (139, 537, 794, 465), (139, 465, 793, 329), (140, 540, 832, 530), (140, 530, 830, 538), (140, 538, 834, 541), (140, 541, 836, 540), (141, 539, 835, 333), (141, 333, 837, 542), (141, 542, 836, 541), (141, 541, 834, 539), (142, 502, 818, 549), (142, 549, 840, 544), (142, 544, 839, 548), (142, 548, 817, 502), (143, 531, 832, 550), (143, 550, 841, 545), (143, 545, 840, 549), (143, 549, 818, 531), (144, 542, 837, 343), (144, 343, 843, 547), (144, 547, 842, 551), (144, 551, 836, 542), (145, 500, 817, 548), (145, 548, 839, 543), (145, 543, 838, 344), (145, 344, 816, 500), (146, 540, 836, 551), (146, 551, 842, 546), (146, 546, 841, 550), (146, 550, 832, 540), (147, 567, 849, 560), (147, 560, 847, 554), (147, 554, 846, 557), (147, 557, 850, 567), (148, 566, 852, 563), (148, 563, 845, 552), (148, 552, 844, 558), (148, 558, 851, 566), (149, 565, 853, 358), (149, 358, 848, 555), (149, 555, 847, 560), (149, 560, 849, 565), (150, 564, 850, 557), (150, 557, 846, 553), (150, 553, 845, 563), (150, 563, 852, 564), (151, 545, 841, 561), (151, 561, 850, 564), (151, 564, 852, 559), (151, 559, 840, 545), (152, 547, 843, 353), (152, 353, 853, 565), (152, 565, 849, 556), (152, 556, 842, 547), (153, 544, 840, 559), (153, 559, 852, 566), (153, 566, 851, 562), (153, 562, 839, 544), (154, 546, 842, 556), (154, 556, 849, 567), (154, 567, 850, 561), (154, 561, 841, 546), (155, 558, 844, 569), (155, 569, 854, 363), (155, 363, 855, 568), (155, 568, 851, 558), (156, 366, 838, 543), (156, 543, 839, 562), (156, 562, 851, 568), (156, 568, 855, 366), (157, 569, 844, 571), (157, 571, 856, 570), (157, 570, 857, 368), (157, 368, 854, 569), (158, 570, 856, 573), (158, 573, 858, 572), (158, 572, 859, 371), (158, 371, 857, 570), (159, 554, 847, 576), (159, 576, 861, 574), (159, 574, 860, 575), (159, 575, 846, 554), (160, 555, 848, 578), (160, 578, 862, 577), (160, 577, 861, 576), (160, 576, 847, 555), (161, 380, 864, 580), (161, 580, 863, 579), (161, 579, 862, 578), (161, 578, 848, 380), (162, 582, 865, 581), (162, 581, 845, 553), (162, 553, 846, 575), (162, 575, 860, 582), (163, 552, 845, 581), (163, 581, 865, 583), (163, 583, 856, 571), (163, 571, 844, 552), (164, 582, 860, 587), (164, 587, 866, 585), (164, 585, 868, 586), (164, 586, 865, 582), (165, 574, 861, 588), (165, 588, 867, 584), (165, 584, 866, 587), (165, 587, 860, 574), (166, 589, 858, 573), (166, 573, 856, 583), (166, 583, 865, 586), (166, 586, 868, 589), (167, 588, 861, 577), (167, 577, 862, 579), (167, 579, 863, 590), (167, 590, 867, 588), (168, 612, 882, 611), (168, 611, 869, 591), (168, 591, 870, 392), (168, 392, 881, 612), (169, 593, 872, 597), (169, 597, 874, 395), (169, 395, 870, 591), (169, 591, 869, 593), (170, 595, 873, 594), (170, 594, 871, 596), (170, 596, 874, 597), (170, 597, 872, 595), (171, 580, 864, 401), (171, 401, 874, 596), (171, 596, 871, 598), (171, 598, 863, 580), (172, 608, 879, 605), (172, 605, 875, 600), (172, 600, 877, 601), (172, 601, 878, 608), (173, 607, 880, 606), (173, 606, 876, 599), (173, 599, 875, 605), (173, 605, 879, 607), (174, 584, 867, 603), (174, 603, 880, 607), (174, 607, 879, 602), (174, 602, 866, 584), (175, 585, 866, 602), (175, 602, 879, 608), (175, 608, 878, 604), (175, 604, 868, 585), (176, 610, 871, 594), (176, 594, 873, 609), (176, 609, 876, 606), (176, 606, 880, 610), (177, 603, 867, 590), (177, 590, 863, 598), (177, 598, 871, 610), (177, 610, 880, 603), (178, 572, 858, 592), (178, 592, 882, 612), (178, 612, 881, 414), (178, 414, 859, 572), (179, 589, 868, 604), (179, 604, 878, 613), (179, 613, 882, 592), (179, 592, 858, 589), (180, 613, 878, 601), (180, 601, 877, 614), (180, 614, 869, 611), (180, 611, 882, 613), (181, 600, 875, 622), (181, 622, 886, 618), (181, 618, 888, 621), (181, 621, 877, 600), (182, 609, 873, 624), (182, 624, 885, 619), (182, 619, 887, 623), (182, 623, 876, 609), (183, 595, 872, 625), (183, 625, 884, 616), (183, 616, 885, 624), (183, 624, 873, 595), (184, 599, 876, 623), (184, 623, 887, 617), (184, 617, 886, 622), (184, 622, 875, 599), (185, 614, 877, 621), (185, 621, 888, 620), (185, 620, 883, 626), (185, 626, 869, 614), (186, 593, 869, 626), (186, 626, 883, 615), (186, 615, 884, 625), (186, 625, 872, 593), (187, 475, 795, 631), (187, 631, 889, 629), (187, 629, 892, 630), (187, 630, 798, 475), (188, 468, 797, 633), (188, 633, 891, 628), (188, 628, 890, 632), (188, 632, 796, 468), (189, 467, 796, 632), (189, 632, 890, 627), (189, 627, 889, 631), (189, 631, 795, 467), (190, 480, 798, 630), (190, 630, 892, 634), (190, 634, 815, 498), (190, 498, 803, 480), (191, 633, 797, 474), (191, 474, 799, 535), (191, 535, 833, 635), (191, 635, 891, 633), (192, 628, 891, 645), (192, 645, 899, 640), (192, 640, 898, 644), (192, 644, 890, 628), (193, 533, 814, 647), (193, 647, 893, 637), (193, 637, 895, 646), (193, 646, 831, 533), (194, 635, 833, 648), (194, 648, 896, 643), (194, 643, 899, 645), (194, 645, 891, 635), (195, 497, 815, 649), (195, 649, 894, 636), (195, 636, 893, 647), (195, 647, 814, 497), (196, 629, 889, 651), (196, 651, 897, 641), (196, 641, 900, 650), (196, 650, 892, 629), (197, 534, 831, 646), (197, 646, 895, 638), (197, 638, 896, 648), (197, 648, 833, 534), (198, 627, 890, 644), (198, 644, 898, 639), (198, 639, 897, 651), (198, 651, 889, 627), (199, 634, 892, 650), (199, 650, 900, 642), (199, 642, 894, 649), (199, 649, 815, 634), (200, 664, 808, 484), (200, 484, 807, 663), (200, 663, 901, 664), (201, 666, 707, 270), (201, 270, 708, 665), (201, 665, 901, 666), (202, 667, 805, 267), (202, 267, 705, 662), (202, 662, 901, 667), (203, 668, 809, 485), (203, 485, 808, 664), (203, 664, 901, 668), (204, 665, 708, 271), (204, 271, 804, 669), (204, 669, 901, 665), (205, 670, 806, 482), (205, 482, 805, 667), (205, 667, 901, 670), (206, 662, 705, 268), (206, 268, 706, 671), (206, 671, 901, 662), (207, 669, 804, 486), (207, 486, 809, 668), (207, 668, 901, 669), (208, 663, 807, 483), (208, 483, 806, 670), (208, 670, 901, 663), (209, 671, 706, 269), (209, 269, 707, 666), (209, 666, 901, 671), (210, 659, 783, 446), (210, 446, 777, 675), (210, 675, 903, 659), (211, 673, 782, 444), (211, 444, 781, 674), (211, 674, 903, 673), (212, 652, 778, 442), (212, 442, 779, 672), (212, 672, 903, 652), (213, 675, 777, 440), (213, 440, 776, 653), (213, 653, 903, 675), (214, 672, 779, 447), (214, 447, 782, 673), (214, 673, 903, 672), (215, 654, 780, 445), (215, 445, 783, 659), (215, 659, 903, 654), (216, 674, 781, 443), (216, 443, 780, 654), (216, 654, 903, 674), (217, 653, 776, 441), (217, 441, 778, 652), (217, 652, 903, 653), (218, 680, 895, 637), (218, 637, 893, 681), (218, 681, 902, 680), (219, 679, 894, 642), (219, 642, 900, 658), (219, 658, 902, 679), (220, 677, 898, 640), (220, 640, 899, 678), (220, 678, 902, 677), (221, 676, 896, 638), (221, 638, 895, 680), (221, 680, 902, 676), (222, 681, 893, 636), (222, 636, 894, 679), (222, 679, 902, 681), (223, 678, 899, 643), (223, 643, 896, 676), (223, 676, 902, 678), (224, 658, 900, 641), (224, 641, 897, 682), (224, 682, 902, 658), (225, 682, 897, 639), (225, 639, 898, 677), (225, 677, 902, 682), (226, 683, 884, 615), (226, 615, 883, 684), (226, 684, 905, 683), (227, 684, 883, 620), (227, 620, 888, 660), (227, 660, 905, 684), (228, 660, 888, 618), (228, 618, 886, 655), (228, 655, 905, 660), (229, 656, 885, 616), (229, 616, 884, 683), (229, 683, 905, 656), (230, 657, 887, 619), (230, 619, 885, 656), (230, 656, 905, 657), (231, 655, 886, 617), (231, 617, 887, 657), (231, 657, 905, 655), (232, 661, 771, 424), (232, 424, 766, 688), (232, 688, 904, 661), (233, 687, 769, 422), (233, 422, 771, 661), (233, 661, 904, 687), (234, 685, 767, 420), (234, 420, 768, 686), (234, 686, 904, 685), (235, 686, 768, 423), (235, 423, 770, 689), (235, 689, 904, 686), (236, 689, 770, 421), (236, 421, 769, 687), (236, 687, 904, 689), (237, 688, 766, 419), (237, 419, 767, 685), (237, 685, 904, 688)])
me_circle.polygons.foreach_set('use_smooth', [True] * 904)
me_circle.use_remesh_preserve_volume = False
me_circle.use_remesh_preserve_attributes = False
me_circle.use_mirror_vertex_groups = False
me_circle.use_paint_bone_selection = False
me_circle.use_paint_mask = True
me_circle.update()
arm_armature = bpy.data.armatures.new('Armature')  # bones are not reproduced

# ---- objects
ob_armature = bpy.data.objects.new('Armature', arm_armature)
ob_circle = bpy.data.objects.new('Circle', me_circle)

# ---- transforms, parenting, visibility, modifiers, constraints
ob_armature.location = (0.0, 0.0, 0.0)
ob_armature.lineart.crease_threshold = 0.0
ob_circle.parent = ob_armature
ob_circle.matrix_parent_inverse = Matrix(((1.0, 0.0, 8.882e-16, -3.576e-08), (0.0, 1.0, 0.0, 0.3462), (0.0, 0.0, 1.0, 2.831), (0.0, 0.0, 0.0, 1.0)))
ob_circle.location = (3.576e-08, -0.3462, -2.831)
ob_circle.lineart.crease_threshold = 0.0
_vg = ob_circle.vertex_groups.new(name='Bone')
for _i, _w in zip([18, 19, 20, 21, 22, 24, 25, 26, 27, 28, 29, 30, 31, 32, 33, 34, 35, 36, 38, 40, 42, 43, 44, 45, 46, 47, 48, 49, 50, 51, 52, 53, 54, 55, 56, 57, 58, 59, 60, 61, 62, 63, 64, 65, 66, 67, 68, 69, 70, 71, 72, 73, 74, 75, 76, 77, 78, 79, 80, 81, 82, 83, 84, 85, 86, 118, 119, 120, 121, 122, 124, 125, 126, 127, 128, 129, 130, 131, 132, 133, 134, 135, 136, 138, 140, 142, 143, 144, 145, 146, 147, 148, 149, 150, 151, 152, 153, 154, 155, 156, 157, 158, 159, 160, 161, 162, 163, 164, 165, 166, 167, 168, 169, 170, 171, 172, 173, 174, 175, 176, 177, 178, 179, 180, 181, 182, 183, 184, 185, 186, 226, 227, 228, 229, 230, 231, 232, 233, 234, 235, 236, 237, 283, 284, 288, 289, 290, 291, 292, 294, 295, 296, 297, 298, 299, 301, 303, 304, 305, 306, 307, 308, 309, 310, 311, 312, 313, 314, 315, 316, 317, 318, 319, 320, 321, 327, 330, 334, 335, 336, 337, 338, 339, 340, 341, 342, 343, 344, 345, 346, 347, 348, 349, 350, 351, 352, 353, 354, 355, 356, 357, 358, 359, 360, 361, 362, 363, 364, 365, 366, 367, 368, 369, 370, 371, 372, 373, 374, 375, 376, 377, 378, 379, 380, 381, 382, 383, 384, 385, 386, 387, 388, 389, 390, 391, 392, 393, 394, 395, 396, 397, 398, 399, 400, 401, 402, 403, 404, 405, 406, 407, 408, 409, 410, 411, 412, 413, 414, 415, 416, 417, 418, 419, 420, 421, 422, 423, 424, 425, 426, 427, 428, 429, 430, 495, 496, 500, 501, 502, 503, 505, 506, 507, 508, 509, 510, 512, 514, 515, 516, 517, 518, 519, 520, 521, 522, 523, 524, 525, 526, 527, 528, 529, 530, 531, 532, 538, 540, 543, 544, 545, 546, 547, 548, 549, 550, 551, 552, 553, 554, 555, 556, 557, 558, 559, 560, 561, 562, 563, 564, 565, 566, 567, 568, 569, 570, 571, 572, 573, 574, 575, 576, 577, 578, 579, 580, 581, 582, 583, 584, 585, 586, 587, 588, 589, 590, 591, 592, 593, 594, 595, 596, 597, 598, 599, 600, 601, 602, 603, 604, 605, 606, 607, 608, 609, 610, 611, 612, 613, 614, 615, 616, 617, 618, 619, 620, 621, 622, 623, 624, 625, 626, 655, 656, 657, 660, 661, 683, 684, 685, 686, 687, 688, 689, 711, 714, 715, 718, 719, 720, 721, 722, 723, 724, 725, 726, 727, 729, 733, 734, 735, 736, 737, 738, 739, 740, 741, 742, 743, 744, 745, 746, 747, 748, 749, 750, 751, 752, 753, 754, 755, 756, 757, 758, 759, 760, 761, 762, 763, 764, 765, 766, 767, 768, 769, 770, 771, 813, 816, 817, 818, 821, 822, 823, 824, 825, 826, 827, 828, 829, 830, 832, 838, 839, 840, 841, 842, 843, 844, 845, 846, 847, 848, 849, 850, 851, 852, 853, 854, 855, 856, 857, 858, 859, 860, 861, 862, 863, 864, 865, 866, 867, 868, 869, 870, 871, 872, 873, 874, 875, 876, 877, 878, 879, 880, 881, 882, 883, 884, 885, 886, 887, 888, 904, 905], [0.004361, 0.0158, 0.05343, 0.009842, 0.04258, 0.0207, 0.02178, 0.006106, 0.03784, 0.01427, 0.04442, 0.0159, 0.02294, 0.02971, 0.01948, 0.03193, 0.04193, 0.006919, 0.002558, 0.02073, 0.105, 0.1258, 0.03421, 0.06472, 0.08338, 0.4877, 0.4987, 0.4949, 0.4846, 0.2575, 0.1654, 0.2223, 0.2217, 0.514, 0.1683, 0.8659, 0.9626, 0.7475, 0.7865, 0.8822, 0.7393, 0.8018, 0.8887, 0.8823, 0.9279, 0.8956, 0.9924, 0.9911, 0.9851, 0.9735, 0.9717, 0.9719, 0.9496, 0.9506, 0.9781, 0.9613, 0.9877, 0.9716, 0.9837, 0.9791, 0.9813, 0.9849, 0.9791, 0.9843, 0.988, 0.004361, 0.0158, 0.05343, 0.009842, 0.04258, 0.0207, 0.02178, 0.006106, 0.03784, 0.01427, 0.04442, 0.0159, 0.02294, 0.02971, 0.01948, 0.03193, 0.04193, 0.006919, 0.002558, 0.02073, 0.105, 0.1258, 0.03421, 0.06472, 0.08338, 0.4877, 0.4987, 0.4949, 0.4846, 0.2575, 0.1654, 0.2223, 0.2217, 0.514, 0.1683, 0.8659, 0.9626, 0.7475, 0.7865, 0.8822, 0.7393, 0.8018, 0.8887, 0.8823, 0.9279, 0.8956, 0.9924, 0.9911, 0.9851, 0.9735, 0.9717, 0.9719, 0.9496, 0.9506, 0.9781, 0.9613, 0.9877, 0.9716, 0.9837, 0.9791, 0.9813, 0.9849, 0.9791, 0.9843, 0.988, 0.9843, 0.983, 0.9815, 0.9837, 0.9827, 0.9818, 0.983, 0.9815, 0.9837, 0.9827, 0.9818, 0.9843, 0.008722, 0.008722, 0.03161, 0.01101, 0.0206, 0.05427, 0.04239, 0.01096, 0.02079, 0.05259, 0.04276, 0.06547, 0.04139, 0.01968, 0.03292, 0.03625, 0.02277, 0.01758, 0.01221, 0.05231, 0.03653, 0.005172, 0.02337, 0.007039, 0.01868, 0.01681, 0.02738, 0.02405, 0.03215, 0.005117, 0.04146, 0.07001, 0.01384, 0.005117, 0.03635, 0.09782, 0.1557, 0.1816, 0.1304, 0.06842, 0.07949, 0.1305, 0.1211, 0.04563, 0.02278, 0.04994, 0.7086, 0.6359, 0.6624, 0.7275, 0.1899, 0.4797, 0.5079, 0.2613, 0.1409, 0.4957, 0.2536, 0.1832, 0.4896, 0.4941, 0.3333, 0.2624, 0.2889, 0.3131, 0.5201, 0.2387, 0.7893, 0.1533, 0.9425, 0.8824, 0.8494, 0.9827, 0.9701, 0.955, 0.8327, 0.7243, 0.7708, 0.8456, 0.8023, 0.9033, 0.9621, 0.8611, 0.7543, 0.8427, 0.8951, 0.9318, 0.9346, 0.9007, 0.8766, 0.888, 0.9607, 0.9456, 0.9921, 0.9933, 0.9851, 0.9904, 0.9918, 0.98, 0.9852, 0.9849, 0.9901, 0.9665, 0.9805, 0.9764, 0.9767, 0.9758, 0.9432, 0.956, 0.958, 0.9676, 0.9762, 0.9674, 0.9667, 0.9794, 0.9769, 0.9903, 0.9915, 0.9928, 0.9825, 0.9849, 0.9856, 0.9847, 0.9819, 0.9814, 0.9832, 0.9837, 0.9801, 0.9781, 0.9802, 0.9824, 0.9874, 0.9885, 0.008722, 0.008722, 0.03161, 0.0206, 0.05427, 0.04239, 0.01096, 0.02079, 0.05259, 0.04276, 0.06547, 0.04139, 0.01968, 0.03292, 0.03625, 0.02277, 0.01758, 0.01221, 0.05231, 0.03653, 0.005172, 0.02337, 0.007039, 0.01868, 0.01681, 0.02738, 0.02405, 0.03215, 0.005117, 0.04146, 0.07001, 0.01384, 0.005117, 0.03635, 0.09782, 0.1557, 0.1816, 0.1304, 0.06842, 0.07949, 0.1305, 0.1211, 0.04563, 0.7086, 0.6359, 0.6624, 0.7275, 0.1899, 0.4797, 0.5079, 0.2613, 0.4957, 0.2536, 0.1832, 0.4896, 0.3333, 0.2624, 0.2889, 0.3131, 0.2387, 0.7893, 0.9425, 0.8494, 0.9827, 0.955, 0.8327, 0.7243, 0.7708, 0.8456, 0.8023, 0.9033, 0.9621, 0.7543, 0.8427, 0.8951, 0.9318, 0.9346, 0.9007, 0.8766, 0.888, 0.9607, 0.9456, 0.9921, 0.9851, 0.9904, 0.98, 0.9852, 0.9849, 0.9901, 0.9665, 0.9764, 0.9767, 0.9758, 0.9432, 0.956, 0.958, 0.9676, 0.9762, 0.9674, 0.9667, 0.9794, 0.9769, 0.9915, 0.9928, 0.9825, 0.9849, 0.9856, 0.9847, 0.9819, 0.9814, 0.9832, 0.9837, 0.9801, 0.9781, 0.9802, 0.9824, 0.9874, 0.9885, 0.9814, 0.9828, 0.9822, 0.9817, 0.9817, 0.9836, 0.9837, 0.9836, 0.9828, 0.9814, 0.9837, 0.9822, 0.01744, 0.0412, 0.06734, 0.02193, 0.04159, 0.0636, 0.01408, 0.01034, 0.02481, 0.03147, 0.04102, 0.02328, 0.01023, 0.07269, 0.1178, 0.1937, 0.1696, 0.09127, 0.7671, 0.6501, 0.6218, 0.7029, 0.2885, 0.3376, 0.2487, 0.329, 0.9316, 0.9784, 0.8268, 0.8386, 0.8526, 0.9539, 0.8586, 0.9263, 0.9374, 0.9429, 0.9913, 0.9791, 0.9894, 0.981, 0.975, 0.9777, 0.9784, 0.9732, 0.9601, 0.9747, 0.9917, 0.9857, 0.9855, 0.9839, 0.9811, 0.9826, 0.9817, 0.01744, 0.02202, 0.0412, 0.06734, 0.02193, 0.04159, 0.0636, 0.01408, 0.01034, 0.02481, 0.03147, 0.04102, 0.02328, 0.01023, 0.07269, 0.07787, 0.1178, 0.1937, 0.1696, 0.09127, 0.04557, 0.7671, 0.6501, 0.6218, 0.7029, 0.752, 0.2885, 0.3376, 0.2487, 0.329, 0.2363, 0.8116, 0.2287, 0.9316, 0.9533, 0.9784, 0.9869, 0.8268, 0.8386, 0.8526, 0.9539, 0.9702, 0.8586, 0.9263, 0.9374, 0.9429, 0.9913, 0.9928, 0.9791, 0.9894, 0.981, 0.9908, 0.975, 0.9777, 0.9784, 0.9732, 0.9601, 0.9747, 0.9938, 0.9917, 0.9857, 0.9855, 0.9839, 0.9811, 0.9826, 0.9817, 0.9817, 0.9817]): _vg.add([_i], _w, 'REPLACE')
_vg = ob_circle.vertex_groups.new(name='Bone.001')
for _i, _w in zip([0, 3, 4, 5, 6, 7, 8, 9, 14, 15, 16, 17, 18, 19, 20, 21, 22, 23, 24, 25, 26, 27, 28, 29, 30, 31, 32, 33, 34, 35, 36, 37, 38, 39, 40, 41, 42, 43, 44, 45, 46, 47, 48, 49, 50, 51, 52, 53, 54, 55, 56, 57, 58, 59, 60, 61, 62, 63, 64, 65, 66, 67, 71, 72, 73, 74, 75, 77, 79, 87, 88, 89, 90, 91, 92, 93, 94, 95, 96, 97, 98, 99, 100, 103, 104, 105, 106, 107, 108, 109, 114, 115, 116, 117, 118, 119, 120, 121, 122, 123, 124, 125, 126, 127, 128, 129, 130, 131, 132, 133, 134, 135, 136, 137, 138, 139, 140, 141, 142, 143, 144, 145, 146, 147, 148, 149, 150, 151, 152, 153, 154, 155, 156, 157, 158, 159, 160, 161, 162, 163, 164, 165, 166, 167, 171, 172, 173, 174, 175, 177, 179, 187, 188, 189, 190, 191, 192, 193, 194, 195, 196, 197, 198, 199, 210, 211, 212, 213, 214, 215, 216, 217, 218, 219, 220, 221, 222, 223, 224, 225, 244, 246, 248, 249, 250, 251, 252, 253, 254, 255, 256, 257, 258, 259, 260, 261, 262, 263, 264, 265, 266, 278, 279, 280, 281, 282, 283, 284, 285, 286, 287, 288, 289, 290, 291, 292, 293, 294, 295, 296, 297, 298, 299, 300, 301, 302, 303, 304, 305, 306, 307, 308, 309, 310, 311, 312, 313, 314, 315, 316, 317, 318, 319, 320, 321, 322, 323, 324, 325, 326, 327, 328, 329, 330, 331, 332, 333, 334, 335, 336, 337, 338, 339, 340, 341, 342, 343, 344, 345, 346, 347, 348, 349, 350, 351, 352, 353, 354, 355, 356, 357, 358, 359, 360, 361, 362, 363, 364, 365, 366, 367, 368, 369, 371, 372, 373, 374, 375, 376, 377, 378, 379, 380, 381, 382, 383, 384, 385, 386, 387, 388, 389, 390, 400, 401, 405, 406, 407, 408, 410, 411, 431, 432, 433, 434, 435, 436, 437, 438, 439, 440, 441, 442, 443, 444, 445, 446, 447, 448, 449, 450, 451, 452, 453, 454, 455, 462, 464, 465, 466, 467, 468, 469, 470, 471, 472, 473, 474, 475, 476, 477, 478, 479, 480, 481, 491, 492, 493, 494, 495, 496, 497, 498, 499, 500, 501, 502, 503, 504, 505, 506, 507, 508, 509, 510, 511, 512, 513, 514, 515, 516, 517, 518, 519, 520, 521, 522, 523, 524, 525, 526, 527, 528, 529, 530, 531, 532, 533, 534, 535, 536, 537, 538, 539, 540, 541, 542, 543, 544, 545, 546, 547, 548, 549, 550, 551, 552, 553, 554, 555, 556, 557, 558, 559, 560, 561, 562, 563, 564, 565, 566, 567, 568, 569, 570, 571, 573, 574, 575, 576, 577, 578, 579, 580, 581, 582, 583, 584, 585, 586, 587, 588, 589, 590, 598, 602, 603, 604, 605, 607, 608, 627, 628, 629, 630, 631, 632, 633, 634, 635, 636, 637, 638, 639, 640, 641, 642, 643, 644, 645, 646, 647, 648, 649, 650, 651, 652, 653, 654, 658, 659, 672, 673, 674, 675, 676, 677, 678, 679, 680, 681, 682, 695, 696, 697, 698, 699, 700, 701, 702, 703, 704, 709, 710, 711, 712, 713, 714, 715, 716, 717, 718, 719, 720, 721, 722, 723, 724, 725, 726, 727, 728, 729, 730, 731, 732, 733, 734, 735, 736, 737, 738, 739, 740, 741, 742, 743, 744, 745, 747, 748, 749, 750, 751, 752, 753, 754, 763, 772, 773, 774, 775, 776, 777, 778, 779, 780, 781, 782, 783, 792, 793, 794, 795, 796, 797, 798, 799, 800, 801, 802, 803, 810, 811, 812, 813, 814, 815, 816, 817, 818, 819, 820, 821, 822, 823, 824, 825, 826, 827, 828, 829, 830, 831, 832, 833, 834, 835, 836, 837, 838, 839, 840, 841, 842, 843, 844, 845, 846, 847, 848, 849, 850, 851, 852, 853, 854, 855, 856, 857, 860, 861, 862, 863, 864, 865, 866, 867, 868, 879, 889, 890, 891, 892, 893, 894, 895, 896, 897, 898, 899, 900, 902, 903], [0.001648, 0.02121, 0.01811, 0.03877, 0.0232, 0.05994, 0.03854, 0.02676, 0.01044, 0.1784, 0.1734, 0.1475, 0.2928, 0.4958, 0.6168, 0.4506, 0.5562, 0.3647, 0.5392, 0.5774, 0.4965, 0.5603, 0.5225, 0.5972, 0.553, 0.5744, 0.5635, 0.556, 0.5751, 0.5249, 0.3217, 0.125, 0.229, 0.1039, 0.4833, 0.4585, 0.6817, 0.6532, 0.7936, 0.7506, 0.7109, 0.4747, 0.4644, 0.4854, 0.4688, 0.6552, 0.7838, 0.7022, 0.6975, 0.461, 0.7634, 0.1245, 0.02544, 0.234, 0.2036, 0.107, 0.2384, 0.1828, 0.1024, 0.1095, 0.06154, 0.09766, 0.01129, 0.005936, 0.005936, 0.03765, 0.03608, 0.02424, 0.01314, 0.06179, 0.06006, 0.05423, 0.09726, 0.08173, 0.09224, 0.1794, 0.1124, 0.1685, 0.09632, 0.1501, 0.08725, 0.1281, 0.001648, 0.02121, 0.01811, 0.03877, 0.0232, 0.05994, 0.03854, 0.02676, 0.01044, 0.1784, 0.1734, 0.1475, 0.2928, 0.4958, 0.6168, 0.4506, 0.5562, 0.3647, 0.5392, 0.5774, 0.4965, 0.5603, 0.5225, 0.5972, 0.553, 0.5744, 0.5635, 0.556, 0.5751, 0.5249, 0.3217, 0.125, 0.229, 0.1039, 0.4833, 0.4585, 0.6817, 0.6532, 0.7936, 0.7506, 0.7109, 0.4747, 0.4644, 0.4854, 0.4688, 0.6552, 0.7838, 0.7022, 0.6975, 0.461, 0.7634, 0.1245, 0.02544, 0.234, 0.2036, 0.107, 0.2384, 0.1828, 0.1024, 0.1095, 0.06154, 0.09766, 0.01129, 0.005936, 0.005936, 0.03765, 0.03608, 0.02424, 0.01314, 0.06179, 0.06006, 0.05423, 0.09726, 0.08173, 0.09224, 0.1794, 0.1124, 0.1685, 0.09632, 0.1501, 0.08725, 0.1281, 0.1297, 0.1114, 0.1371, 0.146, 0.1217, 0.115, 0.1084, 0.1497, 0.1497, 0.1297, 0.1114, 0.1371, 0.146, 0.1217, 0.115, 0.1084, 0.003296, 0.003296, 0.02088, 0.0042, 0.01668, 0.03622, 0.04241, 0.01904, 0.02337, 0.01718, 0.02921, 0.05417, 0.06086, 0.0431, 0.05352, 0.07378, 0.09067, 0.04739, 0.0725, 0.02969, 0.02383, 0.2932, 0.283, 0.1863, 0.1705, 0.1604, 0.4072, 0.3813, 0.1784, 0.1245, 0.2043, 0.6984, 0.4894, 0.5022, 0.6188, 0.554, 0.4464, 0.4939, 0.5762, 0.6147, 0.5584, 0.5479, 0.6856, 0.3366, 0.5645, 0.3928, 0.5623, 0.5797, 0.5787, 0.5511, 0.5465, 0.5541, 0.6403, 0.4784, 0.5666, 0.5146, 0.5613, 0.5512, 0.5833, 0.5658, 0.5623, 0.2621, 0.4959, 0.6012, 0.4487, 0.1946, 0.1549, 0.09827, 0.1958, 0.1517, 0.303, 0.1868, 0.05597, 0.6636, 0.4707, 0.7301, 0.4463, 0.8029, 0.7446, 0.7051, 0.7582, 0.8571, 0.7403, 0.6231, 0.6832, 0.7385, 0.8486, 0.7609, 0.2689, 0.3324, 0.3125, 0.2603, 0.7393, 0.4732, 0.4643, 0.6545, 0.8284, 0.4762, 0.6558, 0.75, 0.4644, 0.4947, 0.6052, 0.7106, 0.6599, 0.6369, 0.4577, 0.7239, 0.1982, 0.7768, 0.05087, 0.108, 0.141, 0.01894, 0.03194, 0.1556, 0.2523, 0.2158, 0.1468, 0.1914, 0.08995, 0.02258, 0.124, 0.2246, 0.1445, 0.09681, 0.06343, 0.06028, 0.09115, 0.1136, 0.1054, 0.02628, 0.04848, 0.01905, 0.003532, 0.04587, 0.02942, 0.02628, 0.01187, 0.01187, 0.01187, 0.07224, 0.07771, 0.08049, 0.07005, 0.05353, 0.05493, 0.06519, 0.122, 0.1026, 0.1586, 0.1642, 0.1452, 0.1023, 0.1068, 0.1122, 0.1342, 0.1221, 0.08638, 0.09809, 0.1735, 0.1853, 0.1266, 0.1517, 0.1045, 0.08813, 0.003296, 0.003296, 0.02088, 0.01668, 0.03622, 0.04241, 0.01904, 0.02337, 0.01718, 0.02921, 0.05417, 0.06086, 0.0431, 0.05352, 0.07378, 0.09067, 0.04739, 0.0725, 0.02969, 0.2932, 0.283, 0.1863, 0.1705, 0.4072, 0.3813, 0.1784, 0.1245, 0.2043, 0.6984, 0.5022, 0.6188, 0.554, 0.4464, 0.4939, 0.5762, 0.6147, 0.5584, 0.5479, 0.6856, 0.3366, 0.5645, 0.3928, 0.5623, 0.5797, 0.5787, 0.5511, 0.5465, 0.5541, 0.6403, 0.4784, 0.5666, 0.5146, 0.5613, 0.5512, 0.5833, 0.5658, 0.5623, 0.2621, 0.4959, 0.6012, 0.4487, 0.1946, 0.1549, 0.09827, 0.1958, 0.1517, 0.303, 0.1868, 0.6636, 0.4707, 0.7301, 0.8029, 0.7446, 0.7051, 0.7582, 0.8571, 0.7403, 0.6231, 0.6832, 0.7385, 0.2689, 0.3324, 0.3125, 0.2603, 0.7393, 0.4732, 0.4643, 0.6545, 0.4762, 0.6558, 0.75, 0.4644, 0.6052, 0.7106, 0.6599, 0.6369, 0.7239, 0.1982, 0.05087, 0.141, 0.03194, 0.1556, 0.2523, 0.2158, 0.1468, 0.1914, 0.08995, 0.02258, 0.2246, 0.1445, 0.09681, 0.06343, 0.06028, 0.09115, 0.1136, 0.1054, 0.02628, 0.04848, 0.01905, 0.04587, 0.02942, 0.02628, 0.01187, 0.01187, 0.01187, 0.07224, 0.07771, 0.08049, 0.07005, 0.05353, 0.05493, 0.06519, 0.122, 0.1026, 0.1586, 0.1642, 0.1452, 0.1023, 0.1068, 0.1122, 0.1342, 0.1221, 0.08638, 0.09809, 0.1735, 0.1853, 0.1266, 0.1517, 0.1045, 0.08813, 0.1397, 0.1452, 0.1122, 0.1208, 0.1208, 0.1262, 0.1167, 0.1109, 0.1342, 0.1262, 0.1109, 0.1167, 0.1342, 0.1397, 0.1452, 0.1122, 0.006593, 0.03336, 0.03437, 0.03807, 0.04675, 0.05183, 0.07497, 0.05938, 0.08818, 0.09317, 0.3132, 0.2529, 0.5616, 0.201, 0.1558, 0.6912, 0.5464, 0.4724, 0.4204, 0.5674, 0.68, 0.5495, 0.5567, 0.5364, 0.5657, 0.6007, 0.5588, 0.5659, 0.3359, 0.1883, 0.6559, 0.1216, 0.2701, 0.6712, 0.7894, 0.6998, 0.7105, 0.8059, 0.2182, 0.3195, 0.3453, 0.2797, 0.6727, 0.6012, 0.7105, 0.6093, 0.06388, 0.1592, 0.1519, 0.1418, 0.0381, 0.1297, 0.06801, 0.05885, 0.05256, 0.02374, 0.0727, 0.07178, 0.08363, 0.08827, 0.1696, 0.1477, 0.1587, 0.1317, 0.1036, 0.101, 0.1126, 0.1208, 0.006593, 0.008399, 0.03336, 0.03437, 0.03807, 0.04675, 0.05183, 0.07497, 0.04766, 0.05938, 0.08818, 0.09317, 0.2732, 0.3132, 0.2529, 0.5616, 0.201, 0.1558, 0.7056, 0.6912, 0.5464, 0.4724, 0.4204, 0.5674, 0.68, 0.5495, 0.5567, 0.5364, 0.5657, 0.6007, 0.5588, 0.5659, 0.3359, 0.1883, 0.6559, 0.1216, 0.2701, 0.1035, 0.6712, 0.789, 0.8163, 0.7894, 0.6998, 0.7105, 0.8059, 0.9083, 0.2182, 0.3195, 0.3453, 0.2797, 0.2409, 0.6727, 0.6012, 0.7105, 0.6093, 0.7484, 0.1782, 0.7373, 0.06388, 0.03787, 0.1592, 0.1519, 0.1418, 0.0381, 0.007064, 0.1297, 0.06801, 0.05885, 0.05256, 0.02374, 0.0727, 0.07178, 0.08363, 0.08827, 0.1696, 0.1477, 0.1587, 0.1317, 0.1036, 0.101, 0.1126, 0.1208, 0.1208, 0.1208]): _vg.add([_i], _w, 'REPLACE')
_vg = ob_circle.vertex_groups.new(name='Bone.002')
for _i, _w in zip([0, 1, 2, 3, 4, 5, 6, 7, 8, 9, 10, 11, 12, 13, 14, 15, 16, 17, 18, 19, 20, 21, 22, 23, 24, 25, 26, 27, 28, 29, 30, 31, 32, 33, 34, 35, 36, 37, 38, 39, 40, 41, 42, 43, 44, 45, 46, 47, 48, 49, 50, 51, 52, 53, 54, 55, 56, 59, 62, 63, 87, 88, 89, 90, 91, 92, 93, 94, 95, 96, 97, 98, 99, 100, 101, 102, 103, 104, 105, 106, 107, 108, 109, 110, 111, 112, 113, 114, 115, 116, 117, 118, 119, 120, 121, 122, 123, 124, 125, 126, 127, 128, 129, 130, 131, 132, 133, 134, 135, 136, 137, 138, 139, 140, 141, 142, 143, 144, 145, 146, 147, 148, 149, 150, 151, 152, 153, 154, 155, 156, 159, 162, 163, 187, 188, 189, 190, 191, 192, 193, 194, 195, 196, 197, 198, 199, 200, 201, 202, 203, 204, 205, 206, 207, 208, 209, 210, 211, 212, 213, 214, 215, 216, 217, 218, 219, 220, 221, 222, 223, 224, 225, 238, 239, 240, 241, 242, 243, 244, 245, 246, 247, 248, 249, 250, 251, 252, 253, 254, 255, 256, 257, 258, 259, 260, 261, 262, 263, 264, 265, 266, 267, 268, 269, 270, 271, 272, 273, 274, 275, 276, 277, 278, 279, 280, 281, 282, 283, 284, 285, 286, 287, 288, 289, 290, 291, 292, 293, 294, 295, 296, 297, 298, 299, 300, 301, 302, 303, 304, 305, 306, 307, 308, 309, 310, 311, 312, 313, 314, 315, 316, 317, 318, 319, 320, 321, 322, 323, 324, 325, 326, 327, 328, 329, 330, 331, 332, 333, 334, 335, 336, 337, 338, 339, 340, 341, 342, 343, 344, 345, 346, 347, 349, 350, 351, 352, 353, 354, 355, 356, 357, 359, 360, 361, 362, 363, 364, 366, 374, 381, 431, 432, 433, 434, 435, 436, 437, 438, 439, 440, 441, 442, 443, 444, 445, 446, 447, 448, 449, 450, 451, 452, 453, 454, 455, 456, 457, 458, 459, 460, 461, 462, 463, 464, 465, 466, 467, 468, 469, 470, 471, 472, 473, 474, 475, 476, 477, 478, 479, 480, 481, 482, 483, 484, 485, 486, 487, 488, 489, 490, 491, 492, 493, 494, 495, 496, 497, 498, 499, 500, 501, 502, 503, 504, 505, 506, 507, 508, 509, 510, 511, 512, 513, 514, 515, 516, 517, 518, 519, 520, 521, 522, 523, 524, 525, 526, 527, 528, 529, 530, 531, 532, 533, 534, 535, 536, 537, 538, 539, 540, 541, 542, 543, 544, 545, 546, 547, 548, 549, 550, 551, 552, 553, 554, 556, 557, 558, 559, 560, 561, 562, 563, 564, 565, 566, 567, 568, 575, 581, 627, 628, 629, 630, 631, 632, 633, 634, 635, 636, 637, 638, 639, 640, 641, 642, 643, 644, 645, 646, 647, 648, 649, 650, 651, 652, 653, 654, 658, 659, 662, 663, 664, 665, 666, 667, 668, 669, 670, 671, 672, 673, 674, 675, 676, 677, 678, 679, 680, 681, 682, 690, 691, 692, 693, 694, 695, 696, 697, 698, 699, 700, 701, 702, 703, 704, 705, 706, 707, 708, 709, 710, 711, 712, 713, 714, 715, 716, 717, 718, 719, 720, 721, 722, 723, 724, 725, 726, 727, 728, 729, 730, 731, 732, 733, 734, 735, 736, 738, 739, 741, 742, 743, 744, 772, 773, 774, 775, 776, 777, 778, 779, 780, 781, 782, 783, 784, 785, 786, 787, 788, 789, 790, 791, 792, 793, 794, 795, 796, 797, 798, 799, 800, 801, 802, 803, 804, 805, 806, 807, 808, 809, 810, 811, 812, 813, 814, 815, 816, 817, 818, 819, 820, 821, 822, 823, 824, 825, 826, 827, 828, 829, 830, 831, 832, 833, 834, 835, 836, 837, 838, 839, 840, 841, 842, 843, 845, 846, 849, 850, 851, 852, 855, 889, 890, 891, 892, 893, 894, 895, 896, 897, 898, 899, 900, 901, 902, 903], [0.9851, 0.9887, 0.9914, 0.9692, 0.9718, 0.9529, 0.9649, 0.9307, 0.9506, 0.9638, 0.9915, 0.9946, 0.9928, 0.9959, 0.9752, 0.8129, 0.8181, 0.8441, 0.6893, 0.4769, 0.3276, 0.5239, 0.3936, 0.6177, 0.4285, 0.3871, 0.4772, 0.394, 0.4466, 0.3539, 0.4141, 0.3891, 0.3967, 0.4093, 0.3839, 0.4241, 0.6551, 0.8673, 0.7558, 0.8849, 0.4824, 0.5292, 0.2122, 0.221, 0.161, 0.1801, 0.1998, 0.02616, 0.02604, 0.006899, 0.03739, 0.08735, 0.04209, 0.07316, 0.07791, 0.01245, 0.0621, 0.003959, 0.006658, 0.002698, 0.9322, 0.9343, 0.9387, 0.8964, 0.9132, 0.9019, 0.8075, 0.8808, 0.8195, 0.8973, 0.8398, 0.9071, 0.8632, 0.9851, 0.9887, 0.9914, 0.9692, 0.9718, 0.9529, 0.9649, 0.9307, 0.9506, 0.9638, 0.9915, 0.9946, 0.9928, 0.9959, 0.9752, 0.8129, 0.8181, 0.8441, 0.6893, 0.4769, 0.3276, 0.5239, 0.3936, 0.6177, 0.4285, 0.3871, 0.4772, 0.394, 0.4466, 0.3539, 0.4141, 0.3891, 0.3967, 0.4093, 0.3839, 0.4241, 0.6551, 0.8673, 0.7558, 0.8849, 0.4824, 0.5292, 0.2122, 0.221, 0.161, 0.1801, 0.1998, 0.02616, 0.02604, 0.006899, 0.03739, 0.08735, 0.04209, 0.07316, 0.07791, 0.01245, 0.0621, 0.003959, 0.006658, 0.002698, 0.9322, 0.9343, 0.9387, 0.8964, 0.9132, 0.9019, 0.8075, 0.8808, 0.8195, 0.8973, 0.8398, 0.9071, 0.8632, 0.9971, 0.9965, 0.9987, 0.9965, 0.9966, 0.9987, 0.9981, 0.9966, 0.9981, 0.9971, 0.8613, 0.8812, 0.8535, 0.8437, 0.8702, 0.8772, 0.8843, 0.8397, 0.8397, 0.8613, 0.8812, 0.8535, 0.8437, 0.8702, 0.8772, 0.8843, 0.9931, 0.9914, 0.9894, 0.9874, 0.9873, 0.9844, 0.9789, 0.9905, 0.9798, 0.987, 0.9631, 0.9793, 0.9711, 0.9542, 0.951, 0.9713, 0.9672, 0.9724, 0.9575, 0.9387, 0.9348, 0.9501, 0.9432, 0.9224, 0.904, 0.9386, 0.9229, 0.9627, 0.9649, 0.9988, 0.9978, 0.9963, 0.9955, 0.9955, 0.9923, 0.9905, 0.9924, 0.9933, 0.9959, 0.996, 0.6931, 0.7033, 0.8049, 0.8208, 0.8313, 0.5696, 0.5944, 0.8089, 0.8673, 0.7841, 0.2608, 0.4862, 0.4677, 0.3247, 0.3955, 0.532, 0.4781, 0.3893, 0.3306, 0.3918, 0.3866, 0.2687, 0.6471, 0.4007, 0.5883, 0.3963, 0.3771, 0.3849, 0.4151, 0.4224, 0.3913, 0.3164, 0.4965, 0.3967, 0.4579, 0.4044, 0.4154, 0.378, 0.3972, 0.3966, 0.7158, 0.4527, 0.3288, 0.5193, 0.7908, 0.8349, 0.8964, 0.7958, 0.8381, 0.6768, 0.8067, 0.9318, 0.2881, 0.5122, 0.2516, 0.5461, 0.0993, 0.09964, 0.1132, 0.1114, 0.07039, 0.178, 0.2464, 0.1957, 0.2038, 0.1182, 0.1821, 0.005397, 0.01332, 0.007919, 0.06524, 0.03852, 0.01582, 0.08411, 0.01895, 0.0138, 0.09059, 0.06221, 0.03626, 0.06146, 0.0138, 0.04668, 0.0444, 0.00908, 0.0249, 0.06199, 0.007919, 0.005397, 0.9232, 0.9176, 0.9143, 0.9254, 0.9389, 0.9385, 0.9301, 0.8699, 0.8917, 0.83, 0.8241, 0.8448, 0.891, 0.8863, 0.8803, 0.8565, 0.8699, 0.9081, 0.8958, 0.8139, 0.8011, 0.8658, 0.8379, 0.8885, 0.9061, 0.9931, 0.9914, 0.9894, 0.9874, 0.9873, 0.9844, 0.9789, 0.9905, 0.9798, 0.9631, 0.9711, 0.9542, 0.951, 0.9713, 0.9672, 0.9724, 0.9575, 0.9387, 0.9348, 0.9501, 0.9432, 0.9224, 0.904, 0.9386, 0.9229, 0.9627, 0.9988, 0.9978, 0.9963, 0.9955, 0.9955, 0.9905, 0.9924, 0.9933, 0.9959, 0.6931, 0.7033, 0.8049, 0.8208, 0.5696, 0.5944, 0.8089, 0.8673, 0.7841, 0.2608, 0.4677, 0.3247, 0.3955, 0.532, 0.4781, 0.3893, 0.3306, 0.3918, 0.3866, 0.2687, 0.6471, 0.4007, 0.5883, 0.3963, 0.3771, 0.3849, 0.4151, 0.4224, 0.3913, 0.3164, 0.4965, 0.3967, 0.4579, 0.4044, 0.4154, 0.378, 0.3972, 0.3966, 0.7158, 0.4527, 0.3288, 0.5193, 0.7908, 0.8349, 0.8964, 0.7958, 0.8381, 0.6768, 0.8067, 0.2881, 0.5122, 0.2516, 0.0993, 0.09964, 0.1132, 0.1114, 0.07039, 0.178, 0.2464, 0.1957, 0.2038, 0.005397, 0.01332, 0.007919, 0.06524, 0.03852, 0.01582, 0.08411, 0.0138, 0.09059, 0.06221, 0.03626, 0.06146, 0.0138, 0.04668, 0.0444, 0.0249, 0.007919, 0.005397, 0.9232, 0.9176, 0.9143, 0.9254, 0.9389, 0.9385, 0.9301, 0.8699, 0.8917, 0.83, 0.8241, 0.8448, 0.891, 0.8863, 0.8803, 0.8565, 0.8699, 0.9081, 0.8958, 0.8139, 0.8011, 0.8658, 0.8379, 0.8885, 0.9061, 0.8505, 0.8446, 0.8803, 0.871, 0.871, 0.9986, 0.9978, 0.9971, 0.997, 0.9971, 0.9988, 0.997, 0.9971, 0.9986, 0.9978, 0.8653, 0.8756, 0.8817, 0.8565, 0.8653, 0.8817, 0.8756, 0.8565, 0.8505, 0.8446, 0.8803, 0.9932, 0.9895, 0.9893, 0.9856, 0.9877, 0.9701, 0.9566, 0.9552, 0.9533, 0.9487, 0.9449, 0.9208, 0.9376, 0.9071, 0.9008, 0.9986, 0.997, 0.9956, 0.9954, 0.6722, 0.7345, 0.4047, 0.784, 0.8338, 0.2632, 0.3862, 0.5044, 0.5596, 0.3966, 0.2742, 0.3869, 0.4113, 0.4334, 0.3969, 0.3586, 0.3957, 0.3975, 0.634, 0.7977, 0.2714, 0.872, 0.7196, 0.3048, 0.09278, 0.1065, 0.12, 0.1029, 0.01079, 0.01584, 0.0276, 0.0612, 0.03164, 0.06172, 0.9226, 0.9237, 0.9115, 0.9059, 0.8181, 0.842, 0.83, 0.8596, 0.8895, 0.8924, 0.8802, 0.871, 0.989, 0.9929, 0.9932, 0.9895, 0.9893, 0.9856, 0.981, 0.9877, 0.9701, 0.9697, 0.9566, 0.9552, 0.9533, 0.9487, 0.9449, 0.9208, 0.9488, 0.9376, 0.9071, 0.9008, 0.9957, 0.999, 0.9986, 0.997, 0.9956, 0.9954, 0.7139, 0.6722, 0.7345, 0.4047, 0.784, 0.8338, 0.2584, 0.2632, 0.3862, 0.5044, 0.5596, 0.3966, 0.2742, 0.3869, 0.4113, 0.4334, 0.3969, 0.3586, 0.3957, 0.3975, 0.634, 0.7977, 0.2714, 0.872, 0.7196, 0.8939, 0.3048, 0.1984, 0.1058, 0.09278, 0.1065, 0.12, 0.1029, 0.0379, 0.01079, 0.01584, 0.0276, 0.0612, 0.03164, 0.06172, 0.01816, 0.9226, 0.9237, 0.9115, 0.9059, 0.8181, 0.842, 0.83, 0.8596, 0.8895, 0.8924, 0.8802, 0.871, 0.9986, 0.871, 0.871]): _vg.add([_i], _w, 'REPLACE')
_m = ob_circle.modifiers.new('Armature', 'ARMATURE')
_m.object = ob_armature

# ---- collection membership
col_collection_1.objects.link(ob_armature)
col_collection_1.objects.link(ob_circle)

# ---- scene / render settings (as saved in the file)
scene.camera = ob_circle
scene.frame_start = 1; scene.frame_end = 40; scene.frame_set(0)
scene.render.engine = 'BLENDER_EEVEE_NEXT'
scene.render.resolution_percentage = 50
scene.render.dither_intensity = 0.0
scene.cycles.use_denoising = False
scene.cycles.samples = 128
scene.cycles.sampling_pattern = 'TABULATED_SOBOL'
scene.cycles.light_sampling_threshold = 0.0
scene.cycles.use_adaptive_sampling = False
scene.cycles.use_light_tree = False
scene.cycles.blur_glossy = 0.0
scene.cycles.sample_clamp_indirect = 0.0
scene.view_settings.view_transform = 'Standard'
bpy.context.view_layer.update()

# ---- added for rendering (the .blend has no active camera and no usable light): camera, sun
cam_auto = bpy.data.cameras.new('AutoCamera')
cam_auto.lens = 50.0
cam_auto.sensor_width = 36.0
cam_auto.clip_end = 1000.0
ob_auto_camera = bpy.data.objects.new('AutoCamera', cam_auto)
scene.collection.objects.link(ob_auto_camera)
ob_auto_camera.location = (10.1035, -11.8347, 10.1259)
ob_auto_camera.rotation_euler = (1.09748, -7.21219e-08, 0.694738)
scene.camera = ob_auto_camera
light_auto_sun = bpy.data.lights.new('AutoSun', 'SUN')
light_auto_sun.energy = 3.0
light_auto_sun.angle = 0.0523599
ob_auto_sun = bpy.data.objects.new('AutoSun', light_auto_sun)
scene.collection.objects.link(ob_auto_sun)
ob_auto_sun.rotation_euler = (0.872665, 0.174533, 0.523599)
bpy.context.view_layer.update()
